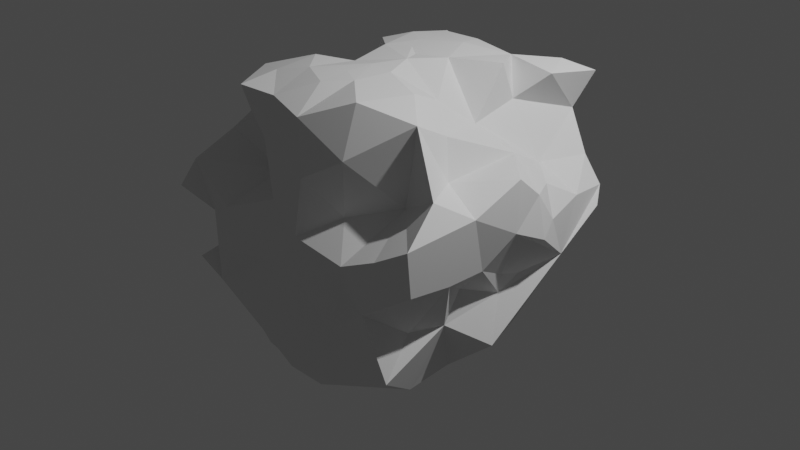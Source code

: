 # Source: yo.blend  (saved by Blender 2.81.16; exported with 4.5.12 LTS)
import bpy
from mathutils import Matrix  # noqa: F401  (used for matrix-valued properties, if any)

bpy.ops.wm.read_factory_settings(use_empty=True)
scene = bpy.context.scene
scene.name = 'Scene'

# ---- collections
col_collection = bpy.data.collections.new('Collection'); scene.collection.children.link(col_collection)

# ---- world
world_world = bpy.data.worlds.new('World'); scene.world = world_world
world_world.use_nodes = True; world_world.node_tree.nodes.clear()
_N = world_world.node_tree.nodes; _L = world_world.node_tree.links
n0 = _N.new('ShaderNodeOutputWorld'); n0.name = 'World Output'; n0.location = (300, 300)
n1 = _N.new('ShaderNodeBackground'); n1.name = 'Background'; n1.location = (10, 300)
n1.inputs[0].default_value = (0.05088, 0.05088, 0.05088, 1.0)
_L.new(n1.outputs[0], n0.inputs[0])
n0.is_active_output = True
world_world.color = (0.05088, 0.05088, 0.05088)
world_world.use_sun_shadow = False
world_world.sun_shadow_jitter_overblur = 0.0

# ---- cameras
cam_camera = bpy.data.cameras.new('Camera')
cam_camera.clip_end = 100.0
cam_camera.ortho_scale = 7.314

# ---- lights
light_light = bpy.data.lights.new('Light', 'POINT')
light_light.transmission_factor = 0.0
light_light.energy = 1000.0
light_light.shadow_soft_size = 0.1
light_light.shadow_maximum_resolution = 0.006
light_light.use_absolute_resolution = True

# ---- meshes
me_cube_002 = bpy.data.meshes.new('Cube.002')
me_cube_002.from_pydata([(-0.9478, -0.2003, 0.5844), (0.56, 0.8907, 0.2672), (-0.3757, -0.5611, 0.9615), (0.4139, 0.4923, 0.739), (0.6347, 0.4883, 0.4199), (-0.8536, -0.5386, 0.483), (-0.1252, -0.3869, -0.8797), (0.9567, 0.1396, 0.1408), (-0.1953, -0.4766, 0.9996), (-0.306, 0.7913, 0.1656), (-0.2333, -0.7719, 0.6676), (0.1719, 0.211, 0.9847), (0.9499, 0.1157, 0.4398), (0.6833, 0.8195, 0.3071), (-0.3003, -0.7623, -0.6683), (-0.3521, 0.7928, 0.1489), (0.3642, -0.4474, -0.7008), (-0.8454, -0.05993, -0.3234), (-0.1835, -0.7723, 0.313), (0.561, -0.4821, 0.4181), (0.61, 0.3389, -0.4551), (0.7757, -0.4006, -0.2207), (-0.3298, 0.8268, 0.2322), (-0.9204, -0.4929, 0.2144), (-0.9465, 0.644, 0.2087), (0.7759, 0.7156, 0.1028), (0.1671, 0.893, 0.2513), (0.8923, 0.7237, 0.2941), (0.5851, -0.1708, -0.6683), (-0.1828, 0.8207, 0.7492), (0.2723, 0.02383, -0.6575), (0.3539, -0.04881, 0.8495), (0.4277, 0.9715, 0.352), (-0.7856, -0.3577, -0.2454), (0.1459, -0.2004, 0.9892), (-0.5018, -0.711, -0.5353), (-0.007516, 0.6424, 0.9619), (-0.3449, 0.88, 0.502), (0.7568, 0.3242, -0.2048), (-0.3287, -0.4948, -0.7509), (0.6676, -0.5484, -0.6179), (0.6318, -0.2431, 0.5157), (0.6794, -0.2844, -0.4372), (0.6209, -0.461, 0.8857), (0.3488, 0.7666, -0.02629), (0.2499, 0.999, 0.5), (-0.6401, -0.2941, -0.5736), (0.129, 0.8817, 0.4094), (-0.3126, 0.4063, 0.9874), (-0.4301, 0.8408, 0.2282), (0.0245, -0.7808, -0.1168), (-0.09216, 0.8524, 0.2166), (0.1468, 0.8229, 0.1239), (-0.2897, -0.7832, -0.0884), (-0.3809, 0.9215, 0.2374), (-0.5039, -0.8619, -0.1004), (-0.6486, -0.8408, -0.347), (0.2927, -0.7949, -0.3015), (0.1563, 0.8391, 0.1547), (-0.2166, 0.2698, -0.5856), (0.0807, -0.7815, 0.5255), (0.5855, 0.8197, 0.6497), (0.7646, -0.8119, -0.4151), (0.1338, -0.9409, -0.5442), (-0.2415, 0.8074, 0.2453), (-0.5316, 0.572, 0.882), (-0.6741, 0.1931, 0.515), (0.02, -0.6491, -0.8603), (0.04407, -0.7613, 0.8522), (0.3348, -0.6093, 0.9708), (0.7327, 0.1486, 0.6021), (-0.01871, -0.2052, -0.7169), (-0.7637, 0.3751, 0.3973), (0.2894, 0.8561, 0.6994), (0.9199, 0.09899, -0.1985), (0.07099, -0.8284, 0.1962), (-0.5083, 0.8464, 0.4957), (0.939, 0.3504, 0.001841), (-0.5352, -0.8476, 0.167), (-0.09766, -0.332, 0.9998), (-0.9479, 0.2132, 0.3401), (-0.1125, 0.7822, 0.08909), (0.168, 0.2673, -0.4772), (0.9964, 0.1251, 0.1881), (-0.1811, -0.7343, 0.9048), (-0.8931, 0.7256, 0.2925), (-0.2151, 0.03438, -0.6497), (-0.203, -0.8815, -0.4822), (0.8901, -0.241, 0.09232), (-0.2551, 0.6197, 0.9632), (-0.571, 0.9163, 0.3594), (0.05467, 0.4542, 0.9949), (-0.5904, -0.4147, 0.6419), (-0.7119, 0.774, 0.4924), (0.0, -0.1875, 1.0), (0.4252, 0.8959, 0.2203), (-0.9407, 0.03947, 0.5089), (0.6312, -0.8574, -0.03242), (-0.7587, 0.8323, 0.2949), (0.02783, 0.1468, -0.6216), (-0.8521, -0.8399, -0.2695), (0.0, 0.125, 0.9837), (-0.04759, 0.9204, 0.3833), (0.4572, -0.8418, 0.1722), (-0.5765, 0.8483, 0.6219), (-0.6963, 0.4738, -0.2831), (-0.9214, -0.00208, 0.0564), (-0.4876, 0.9074, 0.2504), (-0.1819, 0.8408, 0.2282), (-0.5417, 0.2449, 0.7205), (0.173, -0.2889, -0.7875), (-0.6365, 0.7745, 0.7972), (-0.7502, 0.6565, 0.4384), (0.6823, 0.623, -0.08896), (0.8501, 0.06417, -0.3638), (-0.8214, 0.741, 0.1671), (-0.02856, 0.931, 0.6147), (-0.4787, 0.5992, -0.3567), (0.8373, -0.02622, -0.02722), (0.3102, 0.5787, 0.9556), (0.91, 0.4922, 0.3064), (-0.9812, 0.06318, 0.1911), (0.0, -0.5625, 0.9873), (0.0, 0.8494, 0.25), (-0.5766, 0.2684, -0.4496), (0.6142, 0.8982, 0.3733), (0.7645, 0.7375, 0.437), (0.9476, -0.3687, 0.4529), (0.4168, 0.1828, 0.6708), (-0.4573, 0.4225, 0.5494), (0.9425, 0.6451, 0.2038), (0.125, -0.4375, 0.9945), (0.7001, -0.5941, -0.2247), (-0.5873, 0.02825, -0.5969), (-0.1372, 0.909, 0.4852), (0.2481, 0.9483, 0.3751), (-0.09375, 0.1875, 0.9923), (0.05983, 0.4808, -0.2664), (-0.398, -0.7868, 0.9241), (-0.3378, -0.1042, 0.8798), (-0.3487, 0.9052, 0.6343), (0.1245, 0.9186, 0.5128), (0.339, -0.7405, -0.07468), (-0.8543, 0.1701, -0.2009), (-0.4116, -0.5355, 0.3503), (-0.9141, -0.8977, 0.1956), (-0.612, 0.7332, 0.08119), (0.4355, 0.3743, 0.979), (-0.7351, -0.583, -0.1272), (-0.9011, 0.1917, 0.06959), (-0.9502, 0.6076, 0.1224), (0.0, -0.375, 0.9999), (0.9009, -0.1525, -0.3988), (-0.7851, -0.2272, -0.06562), (-0.3993, -0.2028, -0.6958), (-0.695, -0.1376, 0.7477), (0.9229, -0.8151, 0.4184), (-0.4275, -0.6928, 0.7048), (0.4969, 0.8042, 0.9274), (0.8486, 0.09631, -0.06028), (-0.1563, 0.3047, 0.9954), (0.8364, 0.3122, 0.4093), (0.5136, 0.6242, -0.313), (0.05498, 0.8316, 0.7841), (-0.8128, 0.7678, 0.3913), (0.6813, 0.884, 0.8816), (-0.2613, 0.6181, -0.0583), (-0.6907, 0.8091, 0.2034), (-0.6217, -0.6959, 0.3658), (-0.4583, 0.8482, 0.8741), (0.3485, 0.4331, -0.3792), (0.6581, 0.02509, -0.5536), (0.8854, -0.7544, 0.1264), (0.6039, 0.5883, 0.9107), (0.815, -0.01981, -0.1535), (0.0, 0.9992, 0.5002), (0.3518, -0.7228, 0.6862), (-0.1588, 0.4238, -0.1872), (-0.4557, 0.2931, 0.9447), (0.7923, 0.7667, 0.2383), (-0.2499, 0.999, 0.5), (0.7574, -0.2718, -0.05461), (-0.9031, 0.4082, 0.02209), (-0.1658, -0.1806, 0.9738), (-0.2226, 0.1016, 0.9955), (-0.2481, 0.9483, 0.3751), (-0.4053, 0.9819, 0.3439), (-0.3744, 0.06754, 0.7313), (-0.5678, 0.8594, 0.2586), (0.2944, -0.6706, 0.3361), (-0.792, -0.7582, 0.03046), (-0.9458, 0.4791, 0.3015), (0.5618, -0.188, 0.7381), (-0.8993, -0.1434, 0.02682), (-0.7435, 0.8405, 0.6767), (-0.7036, -0.3048, 0.5079), (-0.5125, -0.2254, 0.8935), (0.954, -0.04569, 0.5797), (0.6859, 0.7753, 0.1861), (0.8493, -0.5703, 0.5793), (0.4052, 0.8688, 0.5048), (-0.3436, -0.3126, 0.9996), (-0.9247, -0.3727, 0.0778), (0.9638, -0.07041, 0.2797), (-0.5847, -0.4811, 0.9248), (0.3956, -0.2651, 0.9458), (-0.8244, -0.8404, 0.376), (-0.9776, -0.7185, 0.3129), (0.9449, 0.2499, 0.25), (-0.9562, -0.1719, 0.3135), (-0.7163, -0.5423, -0.5213), (0.8932, -0.4901, 0.09731), (0.6922, -0.8212, 0.28), (0.4097, -0.8498, -0.5746), (0.0625, 0.0, 1.0)], [], [(104, 93, 194), (28, 114, 152), (128, 3, 147), (16, 110, 71), (7, 203, 118), (31, 11, 214), (170, 20, 82), (65, 178, 89), (146, 150, 115), (96, 0, 155), (77, 27, 120), (91, 11, 119), (37, 180, 186), (35, 87, 56), (23, 202, 148), (117, 105, 146), (17, 124, 133), (23, 148, 190), (127, 203, 197), (61, 73, 158), (81, 52, 44), (77, 74, 114), (25, 198, 179), (5, 209, 23), (182, 191, 150), (80, 72, 191), (184, 160, 48), (140, 37, 76), (168, 144, 5), (9, 146, 22), (174, 159, 118), (28, 30, 171), (116, 45, 141), (172, 212, 97), (197, 12, 70), (119, 147, 3), (9, 123, 64), (192, 41, 70), (112, 111, 194), (77, 25, 130), (123, 9, 22), (71, 6, 154), (182, 150, 146), (15, 51, 81), (146, 49, 22), (128, 147, 11), (146, 15, 81), (192, 128, 31), (133, 154, 46), (162, 44, 113), (61, 125, 200), (187, 66, 155), (81, 137, 177), (209, 202, 23), (44, 95, 1), (17, 46, 33), (89, 91, 36), (140, 169, 29), (67, 39, 6), (148, 153, 33), (5, 0, 209), (88, 211, 181), (0, 195, 155), (19, 43, 176), (18, 144, 78), (31, 214, 34), (176, 69, 68), (105, 117, 124), (108, 135, 51), (13, 27, 179), (55, 78, 190), (44, 162, 137), (134, 175, 102), (62, 97, 57), (146, 167, 188), (80, 149, 121), (177, 59, 117), (156, 19, 212), (75, 60, 18), (97, 212, 103), (203, 7, 83), (39, 154, 6), (137, 170, 82), (52, 95, 44), (16, 28, 40), (111, 169, 104), (167, 98, 90), (119, 173, 158), (112, 129, 111), (16, 71, 30), (45, 135, 47), (191, 85, 24), (95, 32, 1), (19, 199, 43), (185, 49, 186), (13, 125, 126), (140, 180, 37), (85, 112, 164), (106, 209, 121), (19, 156, 199), (127, 199, 156), (31, 34, 205), (17, 133, 46), (51, 15, 108), (96, 72, 80), (182, 143, 149), (39, 46, 154), (139, 196, 201), (184, 48, 178), (195, 92, 155), (209, 106, 193), (16, 67, 110), (180, 185, 186), (184, 187, 139), (146, 64, 108), (117, 166, 177), (11, 136, 101), (60, 68, 10), (89, 178, 48), (148, 210, 100), (92, 144, 157), (10, 144, 18), (41, 197, 70), (61, 158, 165), (76, 90, 93), (32, 26, 51), (20, 162, 113), (168, 206, 78), (77, 38, 113), (141, 45, 47), (119, 163, 36), (192, 70, 128), (182, 80, 191), (25, 27, 130), (206, 5, 207), (140, 104, 169), (209, 96, 121), (133, 124, 59), (60, 10, 18), (204, 157, 138), (77, 120, 208), (192, 205, 43), (113, 44, 25), (144, 168, 78), (81, 44, 137), (44, 1, 198), (92, 5, 144), (132, 97, 62), (204, 201, 196), (67, 63, 87), (61, 200, 73), (31, 128, 11), (96, 155, 66), (80, 121, 96), (18, 53, 50), (35, 14, 87), (38, 20, 113), (18, 78, 53), (109, 66, 187), (76, 186, 90), (132, 172, 97), (133, 59, 86), (42, 28, 152), (211, 21, 181), (67, 14, 39), (4, 161, 120), (26, 32, 95), (24, 85, 150), (88, 118, 203), (29, 36, 163), (186, 107, 90), (65, 129, 178), (44, 198, 25), (28, 42, 40), (119, 36, 91), (166, 81, 177), (69, 176, 43), (112, 194, 93), (180, 134, 185), (126, 27, 13), (111, 104, 194), (92, 204, 155), (115, 150, 85), (88, 181, 174), (60, 189, 176), (200, 32, 45), (112, 93, 164), (172, 156, 212), (105, 124, 143), (159, 77, 118), (55, 190, 56), (42, 21, 40), (89, 48, 91), (109, 178, 129), (59, 177, 137), (57, 97, 142), (61, 3, 4), (146, 107, 54), (58, 95, 52), (69, 205, 131), (41, 192, 43), (150, 191, 24), (172, 211, 156), (81, 166, 146), (77, 113, 25), (153, 17, 33), (153, 143, 17), (5, 195, 0), (133, 86, 154), (186, 54, 107), (74, 77, 174), (119, 158, 73), (123, 102, 47), (99, 59, 82), (116, 134, 180), (77, 7, 118), (6, 71, 110), (64, 47, 108), (192, 31, 205), (204, 2, 201), (47, 64, 123), (7, 77, 83), (157, 144, 10), (88, 174, 118), (49, 146, 186), (90, 188, 167), (127, 156, 211), (17, 143, 124), (86, 99, 71), (20, 38, 114), (41, 127, 197), (61, 126, 125), (112, 85, 191), (39, 14, 35), (187, 155, 196), (10, 138, 157), (143, 106, 121), (149, 143, 121), (210, 35, 56), (81, 58, 52), (126, 120, 27), (61, 173, 3), (112, 191, 72), (61, 4, 126), (211, 172, 132), (135, 108, 47), (116, 73, 45), (74, 152, 114), (209, 0, 96), (206, 207, 145), (61, 165, 173), (112, 72, 129), (127, 211, 88), (182, 149, 80), (20, 171, 30), (22, 102, 123), (29, 89, 36), (96, 66, 72), (115, 98, 167), (102, 175, 47), (209, 193, 202), (174, 181, 21), (148, 202, 153), (200, 45, 73), (147, 119, 11), (188, 90, 107), (28, 171, 114), (25, 179, 27), (85, 164, 98), (119, 73, 163), (92, 157, 204), (116, 175, 134), (204, 138, 2), (95, 58, 26), (176, 68, 60), (193, 143, 153), (92, 195, 5), (174, 77, 159), (116, 140, 29), (128, 70, 4), (21, 42, 152), (33, 46, 210), (26, 81, 51), (73, 116, 163), (77, 130, 27), (29, 169, 89), (204, 196, 155), (125, 13, 1), (152, 74, 174), (59, 124, 117), (43, 205, 69), (203, 83, 12), (210, 56, 100), (211, 132, 21), (75, 142, 103), (115, 85, 98), (53, 55, 56), (166, 117, 146), (171, 20, 114), (146, 188, 107), (104, 76, 93), (178, 109, 187), (75, 189, 60), (126, 4, 120), (63, 50, 87), (41, 43, 199), (148, 100, 56), (15, 146, 108), (20, 170, 162), (99, 30, 71), (184, 136, 160), (21, 62, 40), (116, 180, 140), (111, 65, 169), (76, 37, 186), (127, 88, 203), (13, 198, 1), (23, 207, 5), (62, 57, 213), (190, 145, 207), (146, 54, 186), (127, 41, 199), (11, 101, 214), (13, 179, 198), (128, 4, 3), (190, 206, 145), (50, 57, 142), (49, 185, 22), (53, 87, 50), (206, 168, 5), (65, 89, 169), (75, 50, 142), (18, 50, 75), (148, 33, 210), (30, 99, 82), (1, 32, 125), (119, 3, 173), (148, 56, 190), (72, 66, 129), (67, 16, 213), (134, 102, 185), (67, 213, 63), (67, 87, 14), (146, 9, 64), (146, 115, 167), (10, 84, 138), (16, 30, 28), (53, 78, 55), (86, 59, 99), (190, 78, 206), (102, 22, 185), (39, 35, 210), (66, 109, 129), (46, 39, 210), (184, 178, 187), (6, 110, 67), (170, 137, 162), (58, 81, 26), (10, 68, 84), (116, 29, 163), (86, 71, 154), (135, 45, 32), (105, 143, 182), (23, 190, 207), (63, 57, 50), (32, 51, 135), (140, 76, 104), (132, 62, 21), (38, 77, 114), (187, 196, 139), (164, 93, 98), (158, 173, 165), (106, 143, 193), (21, 152, 174), (82, 59, 137), (40, 62, 213), (75, 103, 189), (53, 56, 87), (213, 16, 40), (82, 20, 30), (116, 141, 175), (175, 141, 47), (105, 182, 146), (160, 91, 48), (183, 139, 201), (79, 8, 151), (94, 34, 214), (19, 103, 212), (19, 189, 103), (34, 94, 131), (65, 111, 129), (32, 200, 125), (94, 79, 151), (79, 94, 183), (19, 176, 189), (70, 161, 4), (184, 214, 136), (83, 77, 208), (120, 161, 208), (183, 214, 184), (94, 214, 183), (70, 12, 161), (98, 93, 90), (183, 184, 139), (183, 201, 8), (97, 103, 142), (34, 131, 205), (153, 202, 193), (8, 79, 183), (12, 208, 161), (12, 83, 208), (122, 68, 131), (91, 160, 136), (197, 203, 12), (84, 8, 2), (131, 94, 151), (136, 11, 91), (122, 131, 151), (201, 2, 8), (84, 2, 138), (84, 68, 122), (122, 151, 8), (68, 69, 131), (122, 8, 84), (136, 214, 101), (213, 57, 63)])
_uv = me_cube_002.uv_layers.new(name='UVMap')
_uv.uv.foreach_set('vector', [0.0, 0.0, 0.0, 0.0, 0.0, 0.0, 0.0, 0.0, 0.0, 0.0, 0.0, 0.0, 0.0, 0.0, 0.0, 0.0, 0.0, 0.0, 0.0, 0.0, 0.0, 0.0, 0.0, 0.0, 0.0, 0.0, 0.0, 0.0, 0.0, 0.0, 0.0, 0.0, 0.0, 0.0, 0.0, 0.0, 0.0, 0.0, 0.0, 0.0, 0.0, 0.0, 0.0, 0.0, 0.0, 0.0, 0.0, 0.0, 0.0, 0.0, 0.0, 0.0, 0.0, 0.0, 0.0, 0.0, 0.0, 0.0, 0.0, 0.0, 0.0, 0.0, 0.0, 0.0, 0.0, 0.0, 0.0, 0.0, 0.0, 0.0, 0.0, 0.0, 0.0, 0.0, 0.0, 0.0, 0.0, 0.0, 0.0, 0.0, 0.0, 0.0, 0.0, 0.0, 0.0, 0.0, 0.0, 0.0, 0.0, 0.0, 0.0, 0.0, 0.0, 0.0, 0.0, 0.0, 0.0, 0.0, 0.0, 0.0, 0.0, 0.0, 0.0, 0.0, 0.0, 0.0, 0.0, 0.0, 0.0, 0.0, 0.0, 0.0, 0.0, 0.0, 0.0, 0.0, 0.0, 0.0, 0.0, 0.0, 0.0, 0.0, 0.0, 0.0, 0.0, 0.0, 0.0, 0.0, 0.0, 0.0, 0.0, 0.0, 0.0, 0.0, 0.0, 0.0, 0.0, 0.0, 0.0, 0.0, 0.0, 0.0, 0.0, 0.0, 0.0, 0.0, 0.0, 0.0, 0.0, 0.0, 0.0, 0.0, 0.0, 0.0, 0.0, 0.0, 0.0, 0.0, 0.0, 0.0, 0.0, 0.0, 0.0, 0.0, 0.0, 0.0, 0.0, 0.0, 0.0, 0.0, 0.0, 0.0, 0.0, 0.0, 0.0, 0.0, 0.0, 0.0, 0.0, 0.0, 0.0, 0.0, 0.0, 0.0, 0.0, 0.0, 0.0, 0.0, 0.0, 0.0, 0.0, 0.0, 0.0, 0.0, 0.0, 0.0, 0.0, 0.0, 0.0, 0.0, 0.0, 0.0, 0.0, 0.0, 0.0, 0.0, 0.0, 0.0, 0.0, 0.0, 0.0, 0.0, 0.0, 0.0, 0.0, 0.0, 0.0, 0.0, 0.0, 0.0, 0.0, 0.0, 0.0, 0.0, 0.0, 0.0, 0.0, 0.0, 0.0, 0.0, 0.0, 0.0, 0.0, 0.0, 0.0, 0.0, 0.0, 0.0, 0.0, 0.0, 0.0, 0.0, 0.0, 0.0, 0.0, 0.0, 0.0, 0.0, 0.0, 0.0, 0.0, 0.0, 0.0, 0.0, 0.0, 0.0, 0.0, 0.0, 0.0, 0.0, 0.0, 0.0, 0.0, 0.0, 0.0, 0.0, 0.0, 0.0, 0.0, 0.0, 0.0, 0.0, 0.0, 0.0, 0.0, 0.0, 0.0, 0.0, 0.0, 0.0, 0.0, 0.0, 0.0, 0.0, 0.0, 0.0, 0.0, 0.0, 0.0, 0.0, 0.0, 0.0, 0.0, 0.0, 0.0, 0.0, 0.0, 0.0, 0.0, 0.0, 0.0, 0.0, 0.0, 0.0, 0.0, 0.0, 0.0, 0.0, 0.0, 0.0, 0.0, 0.0, 0.0, 0.0, 0.0, 0.0, 0.0, 0.0, 0.0, 0.0, 0.0, 0.0, 0.0, 0.0, 0.0, 0.0, 0.0, 0.0, 0.0, 0.0, 0.0, 0.0, 0.0, 0.0, 0.0, 0.0, 0.0, 0.0, 0.0, 0.0, 0.0, 0.0, 0.0, 0.0, 0.0, 0.0, 0.0, 0.0, 0.0, 0.0, 0.0, 0.0, 0.0, 0.0, 0.0, 0.0, 0.0, 0.0, 0.0, 0.0, 0.0, 0.0, 0.0, 0.0, 0.0, 0.0, 0.0, 0.0, 0.0, 0.0, 0.0, 0.0, 0.0, 0.0, 0.0, 0.0, 0.0, 0.0, 0.0, 0.0, 0.0, 0.0, 0.0, 0.0, 0.0, 0.0, 0.0, 0.0, 0.0, 0.0, 0.0, 0.0, 0.0, 0.0, 0.0, 0.0, 0.0, 0.0, 0.0, 0.0, 0.0, 0.0, 0.0, 0.0, 0.0, 0.0, 0.0, 0.0, 0.0, 0.0, 0.0, 0.0, 0.0, 0.0, 0.0, 0.0, 0.0, 0.0, 0.0, 0.0, 0.0, 0.0, 0.0, 0.0, 0.0, 0.0, 0.0, 0.0, 0.0, 0.0, 0.0, 0.0, 0.0, 0.0, 0.0, 0.0, 0.0, 0.0, 0.0, 0.0, 0.0, 0.0, 0.0, 0.0, 0.0, 0.0, 0.0, 0.0, 0.0, 0.0, 0.0, 0.0, 0.0, 0.0, 0.0, 0.0, 0.0, 0.0, 0.0, 0.0, 0.0, 0.0, 0.0, 0.0, 0.0, 0.0, 0.0, 0.0, 0.0, 0.0, 0.0, 0.0, 0.0, 0.0, 0.0, 0.0, 0.0, 0.0, 0.0, 0.0, 0.0, 0.0, 0.0, 0.0, 0.0, 0.0, 0.0, 0.0, 0.0, 0.0, 0.0, 0.0, 0.0, 0.0, 0.0, 0.0, 0.0, 0.0, 0.0, 0.0, 0.0, 0.0, 0.0, 0.0, 0.0, 0.0, 0.0, 0.0, 0.0, 0.0, 0.0, 0.0, 0.0, 0.0, 0.0, 0.0, 0.0, 0.0, 0.0, 0.0, 0.0, 0.0, 0.0, 0.0, 0.0, 0.0, 0.0, 0.0, 0.0, 0.0, 0.0, 0.0, 0.0, 0.0, 0.0, 0.0, 0.0, 0.0, 0.0, 0.0, 0.0, 0.0, 0.0, 0.0, 0.0, 0.0, 0.0, 0.0, 0.0, 0.0, 0.0, 0.0, 0.0, 0.0, 0.0, 0.0, 0.0, 0.0, 0.0, 0.0, 0.0, 0.0, 0.0, 0.0, 0.0, 0.0, 0.0, 0.0, 0.0, 0.0, 0.0, 0.0, 0.0, 0.0, 0.0, 0.0, 0.0, 0.0, 0.0, 0.0, 0.0, 0.0, 0.0, 0.0, 0.0, 0.0, 0.0, 0.0, 0.0, 0.0, 0.0, 0.0, 0.0, 0.0, 0.0, 0.0, 0.0, 0.0, 0.0, 0.0, 0.0, 0.0, 0.0, 0.0, 0.0, 0.0, 0.0, 0.0, 0.0, 0.0, 0.0, 0.0, 0.0, 0.0, 0.0, 0.0, 0.0, 0.0, 0.0, 0.0, 0.0, 0.0, 0.0, 0.0, 0.0, 0.0, 0.0, 0.0, 0.0, 0.0, 0.0, 0.0, 0.0, 0.0, 0.0, 0.0, 0.0, 0.0, 0.0, 0.0, 0.0, 0.0, 0.0, 0.0, 0.0, 0.0, 0.0, 0.0, 0.0, 0.0, 0.0, 0.0, 0.0, 0.0, 0.0, 0.0, 0.0, 0.0, 0.0, 0.0, 0.0, 0.0, 0.0, 0.0, 0.0, 0.0, 0.0, 0.0, 0.0, 0.0, 0.0, 0.0, 0.0, 0.0, 0.0, 0.0, 0.0, 0.0, 0.0, 0.0, 0.0, 0.0, 0.0, 0.0, 0.0, 0.0, 0.0, 0.0, 0.0, 0.0, 0.0, 0.0, 0.0, 0.0, 0.0, 0.0, 0.0, 0.0, 0.0, 0.0, 0.0, 0.0, 0.0, 0.0, 0.0, 0.0, 0.0, 0.0, 0.0, 0.0, 0.0, 0.0, 0.0, 0.0, 0.0, 0.0, 0.0, 0.0, 0.0, 0.0, 0.0, 0.0, 0.0, 0.0, 0.0, 0.0, 0.0, 0.0, 0.0, 0.0, 0.0, 0.0, 0.0, 0.0, 0.0, 0.0, 0.0, 0.0, 0.0, 0.0, 0.0, 0.0, 0.0, 0.0, 0.0, 0.0, 0.0, 0.0, 0.0, 0.0, 0.0, 0.0, 0.0, 0.0, 0.0, 0.0, 0.0, 0.0, 0.0, 0.0, 0.0, 0.0, 0.0, 0.0, 0.0, 0.0, 0.0, 0.0, 0.0, 0.0, 0.0, 0.0, 0.0, 0.0, 0.0, 0.0, 0.0, 0.0, 0.0, 0.0, 0.0, 0.0, 0.0, 0.0, 0.0, 0.0, 0.0, 0.0, 0.0, 0.0, 0.0, 0.0, 0.0, 0.0, 0.0, 0.0, 0.0, 0.0, 0.0, 0.0, 0.0, 0.0, 0.0, 0.0, 0.0, 0.0, 0.0, 0.0, 0.0, 0.0, 0.0, 0.0, 0.0, 0.0, 0.0, 0.0, 0.0, 0.0, 0.0, 0.0, 0.0, 0.0, 0.0, 0.0, 0.0, 0.0, 0.0, 0.0, 0.0, 0.0, 0.0, 0.0, 0.0, 0.0, 0.0, 0.0, 0.0, 0.0, 0.0, 0.0, 0.0, 0.0, 0.0, 0.0, 0.0, 0.0, 0.0, 0.0, 0.0, 0.0, 0.0, 0.0, 0.0, 0.0, 0.0, 0.0, 0.0, 0.0, 0.0, 0.0, 0.0, 0.0, 0.0, 0.0, 0.0, 0.0, 0.0, 0.0, 0.0, 0.0, 0.0, 0.0, 0.0, 0.0, 0.0, 0.0, 0.0, 0.0, 0.0, 0.0, 0.0, 0.0, 0.0, 0.0, 0.0, 0.0, 0.0, 0.0, 0.0, 0.0, 0.0, 0.0, 0.0, 0.0, 0.0, 0.0, 0.0, 0.0, 0.0, 0.0, 0.0, 0.0, 0.0, 0.0, 0.0, 0.0, 0.0, 0.0, 0.0, 0.0, 0.0, 0.0, 0.0, 0.0, 0.0, 0.0, 0.0, 0.0, 0.0, 0.0, 0.0, 0.0, 0.0, 0.0, 0.0, 0.0, 0.0, 0.0, 0.0, 0.0, 0.0, 0.0, 0.0, 0.0, 0.0, 0.0, 0.0, 0.0, 0.0, 0.0, 0.0, 0.0, 0.0, 0.0, 0.0, 0.0, 0.0, 0.0, 0.0, 0.0, 0.0, 0.0, 0.0, 0.0, 0.0, 0.0, 0.0, 0.0, 0.0, 0.0, 0.0, 0.0, 0.0, 0.0, 0.0, 0.0, 0.0, 0.0, 0.0, 0.0, 0.0, 0.0, 0.0, 0.0, 0.0, 0.0, 0.0, 0.0, 0.0, 0.0, 0.0, 0.0, 0.0, 0.0, 0.0, 0.0, 0.0, 0.0, 0.0, 0.0, 0.0, 0.0, 0.0, 0.0, 0.0, 0.0, 0.0, 0.0, 0.0, 0.0, 0.0, 0.0, 0.0, 0.0, 0.0, 0.0, 0.0, 0.0, 0.0, 0.0, 0.0, 0.0, 0.0, 0.0, 0.0, 0.0, 0.0, 0.0, 0.0, 0.0, 0.0, 0.0, 0.0, 0.0, 0.0, 0.0, 0.0, 0.0, 0.0, 0.0, 0.0, 0.0, 0.0, 0.0, 0.0, 0.0, 0.0, 0.0, 0.0, 0.0, 0.0, 0.0, 0.0, 0.0, 0.0, 0.0, 0.0, 0.0, 0.0, 0.0, 0.0, 0.0, 0.0, 0.0, 0.0, 0.0, 0.0, 0.0, 0.0, 0.0, 0.0, 0.0, 0.0, 0.0, 0.0, 0.0, 0.0, 0.0, 0.0, 0.0, 0.0, 0.0, 0.0, 0.0, 0.0, 0.0, 0.0, 0.0, 0.0, 0.0, 0.0, 0.0, 0.0, 0.0, 0.0, 0.0, 0.0, 0.0, 0.0, 0.0, 0.0, 0.0, 0.0, 0.0, 0.0, 0.0, 0.0, 0.0, 0.0, 0.0, 0.0, 0.0, 0.0, 0.0, 0.0, 0.0, 0.0, 0.0, 0.0, 0.0, 0.0, 0.0, 0.0, 0.0, 0.0, 0.0, 0.0, 0.0, 0.0, 0.0, 0.0, 0.0, 0.0, 0.0, 0.0, 0.0, 0.0, 0.0, 0.0, 0.0, 0.0, 0.0, 0.0, 0.0, 0.0, 0.0, 0.0, 0.0, 0.0, 0.0, 0.0, 0.0, 0.0, 0.0, 0.0, 0.0, 0.0, 0.0, 0.0, 0.0, 0.0, 0.0, 0.0, 0.0, 0.0, 0.0, 0.0, 0.0, 0.0, 0.0, 0.0, 0.0, 0.0, 0.0, 0.0, 0.0, 0.0, 0.0, 0.0, 0.0, 0.0, 0.0, 0.0, 0.0, 0.0, 0.0, 0.0, 0.0, 0.0, 0.0, 0.0, 0.0, 0.0, 0.0, 0.0, 0.0, 0.0, 0.0, 0.0, 0.0, 0.0, 0.0, 0.0, 0.0, 0.0, 0.0, 0.0, 0.0, 0.0, 0.0, 0.0, 0.0, 0.0, 0.0, 0.0, 0.0, 0.0, 0.0, 0.0, 0.0, 0.0, 0.0, 0.0, 0.0, 0.0, 0.0, 0.0, 0.0, 0.0, 0.0, 0.0, 0.0, 0.0, 0.0, 0.0, 0.0, 0.0, 0.0, 0.0, 0.0, 0.0, 0.0, 0.0, 0.0, 0.0, 0.0, 0.0, 0.0, 0.0, 0.0, 0.0, 0.0, 0.0, 0.0, 0.0, 0.0, 0.0, 0.0, 0.0, 0.0, 0.0, 0.0, 0.0, 0.0, 0.0, 0.0, 0.0, 0.0, 0.0, 0.0, 0.0, 0.0, 0.0, 0.0, 0.0, 0.0, 0.0, 0.0, 0.0, 0.0, 0.0, 0.0, 0.0, 0.0, 0.0, 0.0, 0.0, 0.0, 0.0, 0.0, 0.0, 0.0, 0.0, 0.0, 0.0, 0.0, 0.0, 0.0, 0.0, 0.0, 0.0, 0.0, 0.0, 0.0, 0.0, 0.0, 0.0, 0.0, 0.0, 0.0, 0.0, 0.0, 0.0, 0.0, 0.0, 0.0, 0.0, 0.0, 0.0, 0.0, 0.0, 0.0, 0.0, 0.0, 0.0, 0.0, 0.0, 0.0, 0.0, 0.0, 0.0, 0.0, 0.0, 0.0, 0.0, 0.0, 0.0, 0.0, 0.0, 0.0, 0.0, 0.0, 0.0, 0.0, 0.0, 0.0, 0.0, 0.0, 0.0, 0.0, 0.0, 0.0, 0.0, 0.0, 0.0, 0.0, 0.0, 0.0, 0.0, 0.0, 0.0, 0.0, 0.0, 0.0, 0.0, 0.0, 0.0, 0.0, 0.0, 0.0, 0.0, 0.0, 0.0, 0.0, 0.0, 0.0, 0.0, 0.0, 0.0, 0.0, 0.0, 0.0, 0.0, 0.0, 0.0, 0.0, 0.0, 0.0, 0.0, 0.0, 0.0, 0.0, 0.0, 0.0, 0.0, 0.0, 0.0, 0.0, 0.0, 0.0, 0.0, 0.0, 0.0, 0.0, 0.0, 0.0, 0.0, 0.0, 0.0, 0.0, 0.0, 0.0, 0.0, 0.0, 0.0, 0.0, 0.0, 0.0, 0.0, 0.0, 0.0, 0.0, 0.0, 0.0, 0.0, 0.0, 0.0, 0.0, 0.0, 0.0, 0.0, 0.0, 0.0, 0.0, 0.0, 0.0, 0.0, 0.0, 0.0, 0.0, 0.0, 0.0, 0.0, 0.0, 0.0, 0.0, 0.0, 0.0, 0.0, 0.0, 0.0, 0.0, 0.0, 0.0, 0.0, 0.0, 0.0, 0.0, 0.0, 0.0, 0.0, 0.0, 0.0, 0.0, 0.0, 0.0, 0.0, 0.0, 0.0, 0.0, 0.0, 0.0, 0.0, 0.0, 0.0, 0.0, 0.0, 0.0, 0.0, 0.0, 0.0, 0.0, 0.0, 0.0, 0.0, 0.0, 0.0, 0.0, 0.0, 0.0, 0.0, 0.0, 0.0, 0.0, 0.0, 0.0, 0.0, 0.0, 0.0, 0.0, 0.0, 0.0, 0.0, 0.0, 0.0, 0.0, 0.0, 0.0, 0.0, 0.0, 0.0, 0.0, 0.0, 0.0, 0.0, 0.0, 0.0, 0.0, 0.0, 0.0, 0.0, 0.0, 0.0, 0.0, 0.0, 0.0, 0.0, 0.0, 0.0, 0.0, 0.0, 0.0, 0.0, 0.0, 0.0, 0.0, 0.0, 0.0, 0.0, 0.0, 0.0, 0.0, 0.0, 0.0, 0.0, 0.0, 0.0, 0.0, 0.0, 0.0, 0.0, 0.0, 0.0, 0.0, 0.0, 0.0, 0.0, 0.0, 0.0, 0.0, 0.0, 0.0, 0.0, 0.0, 0.0, 0.0, 0.0, 0.0, 0.0, 0.0, 0.0, 0.0, 0.0, 0.0, 0.0, 0.0, 0.0, 0.0, 0.0, 0.0, 0.0, 0.0, 0.0, 0.0, 0.0, 0.0, 0.0, 0.0, 0.0, 0.0, 0.0, 0.0, 0.0, 0.0, 0.0, 0.0, 0.0, 0.0, 0.0, 0.0, 0.0, 0.0, 0.0, 0.0, 0.0, 0.0, 0.0, 0.0, 0.0, 0.0, 0.0, 0.0, 0.0, 0.0, 0.0, 0.0, 0.0, 0.0, 0.0, 0.0, 0.0, 0.0, 0.0, 0.0, 0.0, 0.0, 0.0, 0.0, 0.0, 0.0, 0.0, 0.0, 0.0, 0.0, 0.0, 0.0, 0.0, 0.0, 0.0, 0.0, 0.0, 0.0, 0.0, 0.0, 0.0, 0.0, 0.0, 0.0, 0.0, 0.0, 0.0, 0.0, 0.0, 0.0, 0.0, 0.0, 0.0, 0.0, 0.0, 0.0, 0.0, 0.0, 0.0, 0.0, 0.0, 0.0, 0.0, 0.0, 0.0, 0.0, 0.0, 0.0, 0.0, 0.0, 0.0, 0.0, 0.0, 0.0, 0.0, 0.0, 0.0, 0.0, 0.0, 0.0, 0.0, 0.0, 0.0, 0.0, 0.0, 0.0, 0.0, 0.0, 0.0, 0.0, 0.0, 0.0, 0.0, 0.0, 0.0, 0.0, 0.0, 0.0, 0.0, 0.0, 0.0, 0.0, 0.0, 0.0, 0.0, 0.0, 0.0, 0.0, 0.0, 0.0, 0.0, 0.0, 0.0, 0.0, 0.0, 0.0, 0.0, 0.0, 0.0, 0.0, 0.0, 0.0, 0.0, 0.0, 0.0, 0.0, 0.0, 0.0, 0.0, 0.0, 0.0, 0.0, 0.0, 0.0, 0.0, 0.0, 0.0, 0.0, 0.0, 0.0, 0.0, 0.0, 0.0, 0.0, 0.0, 0.0, 0.0, 0.0, 0.0, 0.0, 0.0, 0.0, 0.0, 0.0, 0.0, 0.0, 0.0, 0.0, 0.0, 0.0, 0.0, 0.0, 0.0, 0.0, 0.0, 0.0, 0.0, 0.0, 0.0, 0.0, 0.0, 0.0, 0.0, 0.0, 0.0, 0.0, 0.0, 0.0, 0.0, 0.0, 0.0, 0.0, 0.0, 0.0, 0.0, 0.0, 0.0, 0.0, 0.0, 0.0, 0.0, 0.0, 0.0, 0.0, 0.0, 0.0, 0.0, 0.0, 0.0, 0.0, 0.0, 0.0, 0.0, 0.0, 0.0, 0.0, 0.0, 0.0, 0.0, 0.0, 0.0, 0.0, 0.0, 0.0, 0.0, 0.0, 0.0, 0.0, 0.0, 0.0, 0.0, 0.0, 0.0, 0.0, 0.0, 0.0, 0.0, 0.0, 0.0, 0.0, 0.0, 0.0, 0.0, 0.0, 0.0, 0.0, 0.0, 0.0, 0.0, 0.0, 0.0, 0.0, 0.0, 0.0, 0.0, 0.0, 0.0, 0.0, 0.0, 0.0, 0.0, 0.0, 0.0, 0.0, 0.0, 0.0, 0.0, 0.0, 0.0, 0.0, 0.0, 0.0, 0.0, 0.0, 0.0, 0.0, 0.0, 0.0, 0.0, 0.0, 0.0, 0.0, 0.0, 0.0, 0.0, 0.0, 0.0, 0.0, 0.0, 0.0, 0.0, 0.0, 0.0, 0.0, 0.0, 0.0, 0.0, 0.0, 0.0, 0.0, 0.0, 0.0, 0.0, 0.0, 0.0, 0.0, 0.0, 0.0, 0.0, 0.0, 0.0, 0.0, 0.0, 0.0, 0.0, 0.0, 0.0, 0.0, 0.0, 0.0, 0.0, 0.0, 0.0, 0.0, 0.0, 0.0, 0.0, 0.0, 0.0, 0.0, 0.0, 0.0, 0.0, 0.0, 0.0, 0.0, 0.0, 0.0, 0.0, 0.0, 0.0, 0.0, 0.0, 0.0, 0.0, 0.0, 0.0, 0.0, 0.0, 0.0, 0.0, 0.0, 0.0, 0.0, 0.0, 0.0, 0.0, 0.0, 0.0, 0.0, 0.0, 0.0, 0.0, 0.0, 0.0, 0.0, 0.0, 0.0, 0.0, 0.0, 0.0, 0.0, 0.0, 0.0, 0.0, 0.0, 0.0, 0.0, 0.0, 0.0, 0.0, 0.0, 0.0, 0.0, 0.0, 0.0, 0.0, 0.0, 0.0, 0.0, 0.0, 0.0, 0.0, 0.0, 0.0, 0.0, 0.0, 0.0, 0.0, 0.0, 0.0, 0.0, 0.0, 0.0, 0.0, 0.0, 0.0, 0.0, 0.0, 0.0, 0.0, 0.0, 0.0, 0.0, 0.0, 0.0, 0.0, 0.0, 0.0, 0.0, 0.0, 0.0, 0.0, 0.0, 0.0, 0.0, 0.0, 0.0, 0.0, 0.0, 0.0, 0.0, 0.0, 0.0, 0.0, 0.0, 0.0, 0.0, 0.0, 0.0, 0.0, 0.0, 0.0, 0.0, 0.0, 0.0, 0.0, 0.0, 0.0, 0.0, 0.0, 0.0, 0.0, 0.0, 0.0, 0.0, 0.0, 0.0, 0.0, 0.0, 0.0, 0.0, 0.0, 0.0, 0.0, 0.0, 0.0, 0.0, 0.0, 0.0, 0.0, 0.0, 0.0, 0.0, 0.0, 0.0, 0.0, 0.0, 0.0, 0.0, 0.0, 0.0, 0.0, 0.0, 0.0, 0.0, 0.0, 0.0, 0.0, 0.0, 0.0, 0.0, 0.0, 0.0, 0.0, 0.0, 0.0, 0.0, 0.0, 0.0, 0.0, 0.0, 0.0, 0.0, 0.0, 0.0, 0.0, 0.0, 0.0, 0.0, 0.0, 0.0, 0.0, 0.0, 0.0, 0.0, 0.0, 0.0, 0.0, 0.0, 0.0, 0.0, 0.0, 0.0, 0.0, 0.0, 0.0, 0.0, 0.0, 0.0, 0.0, 0.0, 0.0, 0.0, 0.0, 0.0, 0.0, 0.0, 0.0, 0.0, 0.0, 0.0, 0.0, 0.0, 0.0, 0.0, 0.0, 0.0, 0.0, 0.0, 0.0, 0.0, 0.0, 0.0, 0.0, 0.0, 0.0, 0.0, 0.0, 0.0, 0.0, 0.0, 0.0, 0.0, 0.0, 0.0, 0.0, 0.0, 0.0, 0.0, 0.0, 0.0, 0.0, 0.0, 0.0, 0.0, 0.0, 0.0, 0.0, 0.0, 0.0, 0.0, 0.0, 0.0, 0.0, 0.0, 0.0, 0.0, 0.0, 0.0, 0.0, 0.0, 0.0, 0.0, 0.0, 0.0, 0.0, 0.0, 0.0, 0.0, 0.0, 0.0, 0.0, 0.0, 0.0, 0.0, 0.0, 0.0, 0.0, 0.0, 0.0, 0.0, 0.0, 0.0, 0.0, 0.0, 0.0, 0.0, 0.0, 0.0, 0.0, 0.0, 0.0, 0.0, 0.0, 0.0, 0.0, 0.0, 0.0, 0.0, 0.0, 0.0, 0.0, 0.0, 0.0, 0.0, 0.0, 0.0, 0.0, 0.0, 0.0, 0.0, 0.0, 0.0, 0.0, 0.0, 0.0, 0.0, 0.0, 0.0, 0.0, 0.0, 0.0, 0.0, 0.0, 0.0, 0.0, 0.0, 0.0, 0.0, 0.0, 0.0, 0.0, 0.0, 0.0, 0.0, 0.0, 0.0, 0.0, 0.0, 0.0, 0.0, 0.0, 0.0, 0.0, 0.0, 0.0, 0.0, 0.0, 0.0, 0.0, 0.0, 0.0, 0.0, 0.0, 0.0, 0.0, 0.0, 0.0, 0.0, 0.0, 0.0, 0.0, 0.0, 0.0, 0.0, 0.0, 0.0, 0.0, 0.0, 0.0, 0.0, 0.0, 0.0, 0.0, 0.0, 0.0, 0.0, 0.0, 0.0, 0.0, 0.0, 0.0, 0.0, 0.0, 0.0, 0.0, 0.0, 0.0, 0.0, 0.0, 0.0, 0.0, 0.0, 0.0, 0.0, 0.0, 0.0, 0.0, 0.0, 0.0, 0.0, 0.0, 0.0, 0.0, 0.0, 0.0, 0.0, 0.0, 0.0, 0.0, 0.0, 0.0, 0.0, 0.0, 0.0, 0.0, 0.0, 0.0, 0.0, 0.0, 0.0, 0.0, 0.0, 0.0, 0.0, 0.0, 0.0, 0.0, 0.0, 0.0, 0.0, 0.0, 0.0, 0.0, 0.0, 0.0, 0.0, 0.0, 0.0, 0.0, 0.0, 0.0, 0.0, 0.0, 0.0, 0.0, 0.0, 0.0, 0.0, 0.0, 0.0, 0.0, 0.0, 0.0, 0.0, 0.0, 0.0, 0.0, 0.0, 0.0, 0.0, 0.0, 0.0, 0.0, 0.0, 0.0, 0.0, 0.0, 0.0, 0.0, 0.0, 0.0, 0.0, 0.0, 0.0, 0.0, 0.0, 0.0, 0.0, 0.0, 0.0, 0.0, 0.0, 0.0, 0.0, 0.0, 0.0, 0.0, 0.0, 0.0, 0.0, 0.0, 0.0, 0.0, 0.0, 0.0, 0.0, 0.0, 0.0, 0.0, 0.0, 0.0, 0.0, 0.0, 0.0, 0.0, 0.0, 0.0, 0.0, 0.0, 0.0, 0.0, 0.0, 0.0, 0.0, 0.0, 0.0, 0.0, 0.0, 0.0, 0.0, 0.0, 0.0, 0.0, 0.0, 0.0, 0.0, 0.0, 0.0, 0.0, 0.0, 0.0, 0.0, 0.0, 0.0, 0.0, 0.0, 0.0, 0.0, 0.0, 0.0, 0.0, 0.0, 0.0, 0.0, 0.0, 0.0, 0.0, 0.0, 0.0, 0.0, 0.0, 0.0, 0.0, 0.0, 0.0, 0.0, 0.0, 0.0, 0.0, 0.0, 0.0, 0.0, 0.0, 0.0, 0.0, 0.0, 0.0, 0.0, 0.0, 0.0, 0.0, 0.0, 0.0, 0.0, 0.0, 0.0, 0.0, 0.0, 0.0, 0.0, 0.0, 0.0, 0.0, 0.0, 0.0, 0.0, 0.0, 0.0, 0.0, 0.0, 0.0, 0.0, 0.0, 0.0, 0.0, 0.0, 0.0, 0.0, 0.0, 0.0, 0.0, 0.0, 0.0, 0.0, 0.0, 0.0, 0.0, 0.0, 0.0, 0.0, 0.0, 0.0, 0.0, 0.0, 0.0, 0.0, 0.0, 0.0, 0.0, 0.0, 0.0, 0.0, 0.0, 0.0, 0.0, 0.0, 0.0, 0.0, 0.0, 0.0, 0.0, 0.0, 0.0, 0.0, 0.0, 0.0, 0.0, 0.0, 0.0, 0.0])
_ca = me_cube_002.color_attributes.new('Col', 'BYTE_COLOR', 'CORNER')
_ca.data.foreach_set('color', [1.0, 0.855, 0.7758, 1.0, 1.0, 0.855, 0.7758, 1.0, 1.0, 0.855, 0.7758, 1.0, 1.0, 0.8879, 0.8228, 1.0, 1.0, 0.855, 0.7758, 1.0, 1.0, 0.8632, 0.7835, 1.0, 1.0, 0.855, 0.7758, 1.0, 1.0, 0.855, 0.7758, 1.0, 1.0, 0.855, 0.7758, 1.0, 1.0, 1.0, 1.0, 1.0, 1.0, 0.855, 0.7758, 1.0, 1.0, 0.855, 0.7758, 1.0, 1.0, 0.855, 0.7758, 1.0, 1.0, 0.855, 0.7758, 1.0, 1.0, 0.855, 0.7758, 1.0, 1.0, 0.855, 0.7758, 1.0, 1.0, 0.855, 0.7758, 1.0, 1.0, 0.855, 0.7758, 1.0, 1.0, 0.855, 0.7758, 1.0, 1.0, 0.855, 0.7758, 1.0, 1.0, 0.855, 0.7758, 1.0, 1.0, 0.855, 0.7758, 1.0, 1.0, 0.855, 0.7758, 1.0, 1.0, 0.855, 0.7758, 1.0, 1.0, 0.855, 0.7758, 1.0, 1.0, 0.855, 0.7758, 1.0, 1.0, 0.855, 0.7758, 1.0, 1.0, 0.855, 0.7758, 1.0, 1.0, 0.855, 0.7758, 1.0, 1.0, 0.855, 0.7758, 1.0, 1.0, 0.855, 0.7758, 1.0, 1.0, 0.855, 0.7758, 1.0, 1.0, 0.855, 0.7758, 1.0, 1.0, 0.855, 0.7758, 1.0, 1.0, 0.855, 0.7758, 1.0, 1.0, 0.855, 0.7758, 1.0, 1.0, 0.855, 0.7758, 1.0, 1.0, 0.855, 0.7758, 1.0, 1.0, 0.855, 0.7758, 1.0, 1.0, 0.9131, 0.855, 1.0, 1.0, 0.855, 0.7758, 1.0, 1.0, 0.855, 0.7835, 1.0, 1.0, 0.855, 0.7758, 1.0, 1.0, 0.855, 0.7758, 1.0, 1.0, 0.855, 0.7758, 1.0, 1.0, 0.8632, 0.7913, 1.0, 1.0, 0.855, 0.7758, 1.0, 1.0, 0.855, 0.7758, 1.0, 1.0, 0.855, 0.7758, 1.0, 1.0, 0.855, 0.7758, 1.0, 1.0, 0.855, 0.7758, 1.0, 1.0, 0.855, 0.7758, 1.0, 1.0, 0.855, 0.7758, 1.0, 1.0, 0.855, 0.7758, 1.0, 1.0, 0.855, 0.7758, 1.0, 1.0, 0.855, 0.7758, 1.0, 1.0, 0.855, 0.7758, 1.0, 1.0, 0.855, 0.7758, 1.0, 1.0, 0.855, 0.7758, 1.0, 1.0, 0.855, 0.7758, 1.0, 1.0, 0.855, 0.7758, 1.0, 0.9647, 0.8228, 0.7454, 1.0, 1.0, 0.855, 0.7758, 1.0, 1.0, 0.855, 0.7758, 1.0, 1.0, 0.855, 0.7758, 1.0, 1.0, 0.855, 0.7758, 1.0, 1.0, 0.855, 0.7758, 1.0, 1.0, 0.855, 0.7758, 1.0, 1.0, 0.855, 0.7758, 1.0, 1.0, 0.855, 0.7758, 1.0, 1.0, 0.855, 0.7758, 1.0, 1.0, 0.855, 0.7758, 1.0, 1.0, 0.855, 0.7758, 1.0, 1.0, 0.855, 0.7758, 1.0, 1.0, 0.855, 0.7758, 1.0, 1.0, 0.855, 0.7758, 1.0, 1.0, 0.855, 0.7758, 1.0, 1.0, 0.855, 0.7758, 1.0, 1.0, 0.855, 0.7758, 1.0, 1.0, 0.855, 0.7758, 1.0, 1.0, 0.855, 0.7758, 1.0, 1.0, 0.855, 0.7758, 1.0, 1.0, 0.855, 0.7758, 1.0, 1.0, 0.8632, 0.7835, 1.0, 1.0, 0.855, 0.7758, 1.0, 1.0, 0.855, 0.7758, 1.0, 1.0, 0.855, 0.7758, 1.0, 1.0, 0.855, 0.7758, 1.0, 1.0, 0.855, 0.7758, 1.0, 1.0, 0.855, 0.7758, 1.0, 1.0, 0.855, 0.7758, 1.0, 1.0, 0.855, 0.7758, 1.0, 1.0, 0.855, 0.7758, 1.0, 1.0, 0.8879, 0.8228, 1.0, 1.0, 0.855, 0.7758, 1.0, 1.0, 0.8714, 0.7913, 1.0, 0.9911, 0.8469, 0.7682, 1.0, 1.0, 0.8714, 0.7991, 1.0, 1.0, 0.855, 0.7758, 1.0, 1.0, 0.855, 0.7758, 1.0, 1.0, 0.855, 0.7758, 1.0, 1.0, 0.855, 0.7758, 1.0, 1.0, 0.855, 0.7758, 1.0, 1.0, 0.855, 0.7758, 1.0, 1.0, 0.855, 0.7758, 1.0, 1.0, 0.855, 0.7758, 1.0, 1.0, 0.855, 0.7758, 1.0, 1.0, 0.855, 0.7758, 1.0, 1.0, 0.855, 0.7758, 1.0, 1.0, 0.855, 0.7758, 1.0, 1.0, 1.0, 1.0, 1.0, 1.0, 0.855, 0.7835, 1.0, 1.0, 0.855, 0.7758, 1.0, 1.0, 0.855, 0.7758, 1.0, 1.0, 0.8632, 0.7835, 1.0, 1.0, 0.855, 0.7758, 1.0, 1.0, 0.855, 0.7758, 1.0, 1.0, 0.855, 0.7758, 1.0, 1.0, 0.855, 0.7758, 1.0, 1.0, 0.855, 0.7758, 1.0, 1.0, 0.855, 0.7758, 1.0, 1.0, 0.855, 0.7758, 1.0, 1.0, 0.855, 0.7758, 1.0, 1.0, 0.855, 0.7758, 1.0, 1.0, 0.8632, 0.7913, 1.0, 1.0, 0.8632, 0.7913, 1.0, 1.0, 0.855, 0.7758, 1.0, 1.0, 0.855, 0.7758, 1.0, 1.0, 0.855, 0.7758, 1.0, 1.0, 0.855, 0.7758, 1.0, 1.0, 0.855, 0.7758, 1.0, 1.0, 0.855, 0.7758, 1.0, 1.0, 0.855, 0.7758, 1.0, 1.0, 0.855, 0.7758, 1.0, 1.0, 0.855, 0.7758, 1.0, 1.0, 0.855, 0.7758, 1.0, 1.0, 0.855, 0.7758, 1.0, 1.0, 0.855, 0.7758, 1.0, 1.0, 0.855, 0.7758, 1.0, 1.0, 0.855, 0.7758, 1.0, 1.0, 0.855, 0.7758, 1.0, 1.0, 0.855, 0.7835, 1.0, 1.0, 0.855, 0.7758, 1.0, 1.0, 0.855, 0.7758, 1.0, 1.0, 0.855, 0.7758, 1.0, 1.0, 0.8632, 0.7913, 1.0, 1.0, 0.855, 0.7758, 1.0, 1.0, 0.855, 0.7758, 1.0, 1.0, 0.855, 0.7758, 1.0, 1.0, 0.855, 0.7758, 1.0, 1.0, 0.855, 0.7758, 1.0, 1.0, 0.9047, 0.8632, 1.0, 1.0, 0.9301, 0.8963, 1.0, 1.0, 0.855, 0.7758, 1.0, 1.0, 0.855, 0.7758, 1.0, 1.0, 0.855, 0.7758, 1.0, 1.0, 0.855, 0.7758, 1.0, 1.0, 0.855, 0.7758, 1.0, 1.0, 0.855, 0.7758, 1.0, 1.0, 0.855, 0.7758, 1.0, 1.0, 0.855, 0.7758, 1.0, 1.0, 0.855, 0.7758, 1.0, 1.0, 0.855, 0.7758, 1.0, 1.0, 0.855, 0.7758, 1.0, 1.0, 0.8632, 0.7913, 1.0, 1.0, 0.855, 0.7758, 1.0, 1.0, 0.855, 0.7758, 1.0, 1.0, 0.855, 0.7758, 1.0, 1.0, 0.855, 0.7758, 1.0, 1.0, 0.855, 0.7758, 1.0, 1.0, 0.855, 0.7758, 1.0, 1.0, 0.855, 0.7758, 1.0, 1.0, 0.855, 0.7758, 1.0, 1.0, 0.855, 0.7758, 1.0, 1.0, 1.0, 1.0, 1.0, 1.0, 0.855, 0.7758, 1.0, 1.0, 0.8632, 0.7913, 1.0, 1.0, 0.855, 0.7758, 1.0, 1.0, 0.855, 0.7758, 1.0, 1.0, 0.855, 0.7758, 1.0, 1.0, 0.855, 0.7758, 1.0, 1.0, 0.855, 0.7758, 1.0, 1.0, 0.855, 0.7758, 1.0, 1.0, 0.855, 0.7758, 1.0, 1.0, 0.855, 0.7758, 1.0, 1.0, 0.855, 0.7758, 1.0, 1.0, 0.855, 0.7758, 1.0, 1.0, 0.855, 0.7758, 1.0, 1.0, 0.855, 0.7758, 1.0, 1.0, 0.855, 0.7758, 1.0, 1.0, 0.8714, 0.807, 1.0, 1.0, 0.855, 0.7758, 1.0, 1.0, 0.855, 0.7758, 1.0, 1.0, 0.855, 0.7758, 1.0, 1.0, 0.855, 0.7758, 1.0, 1.0, 0.855, 0.7758, 1.0, 1.0, 0.855, 0.7758, 1.0, 1.0, 0.855, 0.7758, 1.0, 1.0, 0.855, 0.7758, 1.0, 1.0, 0.855, 0.7758, 1.0, 1.0, 0.855, 0.7835, 1.0, 1.0, 0.855, 0.7758, 1.0, 1.0, 0.8632, 0.7913, 1.0, 1.0, 0.855, 0.7758, 1.0, 1.0, 0.855, 0.7758, 1.0, 1.0, 0.855, 0.7758, 1.0, 1.0, 0.855, 0.7758, 1.0, 1.0, 0.855, 0.7758, 1.0, 1.0, 0.855, 0.7758, 1.0, 1.0, 0.855, 0.7758, 1.0, 1.0, 0.855, 0.7758, 1.0, 1.0, 0.855, 0.7758, 1.0, 1.0, 0.855, 0.7758, 1.0, 1.0, 0.855, 0.7758, 1.0, 1.0, 0.855, 0.7758, 1.0, 1.0, 0.855, 0.7758, 1.0, 1.0, 0.855, 0.7758, 1.0, 1.0, 0.855, 0.7758, 1.0, 1.0, 0.855, 0.7758, 1.0, 1.0, 0.855, 0.7758, 1.0, 1.0, 0.855, 0.7758, 1.0, 1.0, 0.855, 0.7758, 1.0, 1.0, 0.855, 0.7758, 1.0, 1.0, 0.855, 0.7758, 1.0, 1.0, 0.855, 0.7758, 1.0, 1.0, 0.855, 0.7758, 1.0, 1.0, 0.855, 0.7758, 1.0, 1.0, 0.855, 0.7758, 1.0, 1.0, 0.855, 0.7758, 1.0, 1.0, 0.8632, 0.7835, 1.0, 1.0, 0.8632, 0.7913, 1.0, 1.0, 0.855, 0.7758, 1.0, 1.0, 0.855, 0.7758, 1.0, 1.0, 0.855, 0.7758, 1.0, 1.0, 0.855, 0.7758, 1.0, 1.0, 0.855, 0.7758, 1.0, 1.0, 0.855, 0.7758, 1.0, 1.0, 0.855, 0.7758, 1.0, 1.0, 0.855, 0.7758, 1.0, 1.0, 0.855, 0.7758, 1.0, 1.0, 0.855, 0.7758, 1.0, 1.0, 0.855, 0.7758, 1.0, 1.0, 0.855, 0.7758, 1.0, 1.0, 0.855, 0.7758, 1.0, 1.0, 0.8632, 0.7913, 1.0, 1.0, 0.8632, 0.7913, 1.0, 1.0, 0.855, 0.7758, 1.0, 1.0, 0.855, 0.7758, 1.0, 1.0, 0.855, 0.7758, 1.0, 0.9647, 0.8228, 0.7454, 1.0, 1.0, 0.855, 0.7758, 1.0, 1.0, 0.855, 0.7758, 1.0, 1.0, 1.0, 1.0, 1.0, 1.0, 0.8879, 0.8228, 1.0, 1.0, 0.9473, 0.9301, 1.0, 1.0, 0.855, 0.7758, 1.0, 1.0, 0.855, 0.7758, 1.0, 1.0, 0.855, 0.7758, 1.0, 1.0, 0.855, 0.7758, 1.0, 1.0, 0.855, 0.7758, 1.0, 1.0, 0.855, 0.7758, 1.0, 1.0, 0.855, 0.7758, 1.0, 1.0, 0.855, 0.7758, 1.0, 1.0, 0.855, 0.7758, 1.0, 1.0, 0.8632, 0.7835, 1.0, 1.0, 0.855, 0.7758, 1.0, 1.0, 0.855, 0.7758, 1.0, 1.0, 1.0, 1.0, 1.0, 1.0, 0.855, 0.7758, 1.0, 1.0, 0.855, 0.7758, 1.0, 1.0, 0.8714, 0.7991, 1.0, 1.0, 0.855, 0.7758, 1.0, 0.8469, 0.7231, 0.6584, 1.0, 1.0, 0.855, 0.7758, 1.0, 1.0, 0.8632, 0.7835, 1.0, 1.0, 0.8796, 0.8148, 1.0, 1.0, 0.855, 0.7758, 1.0, 1.0, 0.855, 0.7835, 1.0, 1.0, 0.8632, 0.7913, 1.0, 1.0, 0.855, 0.7758, 1.0, 1.0, 0.855, 0.7758, 1.0, 1.0, 0.8714, 0.807, 1.0, 1.0, 0.855, 0.7758, 1.0, 1.0, 0.855, 0.7758, 1.0, 1.0, 0.855, 0.7758, 1.0, 1.0, 0.855, 0.7758, 1.0, 1.0, 0.9047, 0.8632, 1.0, 1.0, 0.855, 0.7758, 1.0, 1.0, 0.855, 0.7758, 1.0, 1.0, 0.855, 0.7758, 1.0, 1.0, 0.855, 0.7758, 1.0, 1.0, 0.8632, 0.7835, 1.0, 1.0, 0.8632, 0.7835, 1.0, 1.0, 0.855, 0.7758, 1.0, 1.0, 0.855, 0.7758, 1.0, 1.0, 0.855, 0.7758, 1.0, 1.0, 0.855, 0.7758, 1.0, 1.0, 0.855, 0.7758, 1.0, 1.0, 0.855, 0.7758, 1.0, 1.0, 0.855, 0.7758, 1.0, 1.0, 0.855, 0.7758, 1.0, 1.0, 0.855, 0.7758, 1.0, 1.0, 0.855, 0.7758, 1.0, 1.0, 0.855, 0.7758, 1.0, 1.0, 0.855, 0.7758, 1.0, 1.0, 0.855, 0.7758, 1.0, 1.0, 0.855, 0.7758, 1.0, 1.0, 0.855, 0.7758, 1.0, 1.0, 0.855, 0.7758, 1.0, 1.0, 0.855, 0.7758, 1.0, 1.0, 0.855, 0.7758, 1.0, 1.0, 0.855, 0.7758, 1.0, 1.0, 0.855, 0.7758, 1.0, 1.0, 0.855, 0.7758, 1.0, 1.0, 0.855, 0.7758, 1.0, 1.0, 0.855, 0.7758, 1.0, 1.0, 0.855, 0.7758, 1.0, 1.0, 0.855, 0.7758, 1.0, 1.0, 0.855, 0.7758, 1.0, 1.0, 0.855, 0.7758, 1.0, 1.0, 0.8632, 0.7913, 1.0, 1.0, 0.855, 0.7758, 1.0, 1.0, 0.855, 0.7758, 1.0, 1.0, 0.8879, 0.8148, 1.0, 1.0, 0.855, 0.7758, 1.0, 1.0, 0.855, 0.7758, 1.0, 1.0, 0.855, 0.7758, 1.0, 1.0, 0.855, 0.7758, 1.0, 1.0, 0.855, 0.7758, 1.0, 1.0, 0.855, 0.7758, 1.0, 1.0, 0.855, 0.7758, 1.0, 1.0, 0.855, 0.7758, 1.0, 1.0, 0.855, 0.7758, 1.0, 1.0, 1.0, 1.0, 1.0, 1.0, 1.0, 1.0, 1.0, 1.0, 0.855, 0.7758, 1.0, 1.0, 0.855, 0.7758, 1.0, 1.0, 0.855, 0.7758, 1.0, 1.0, 0.855, 0.7758, 1.0, 1.0, 0.855, 0.7758, 1.0, 1.0, 0.855, 0.7758, 1.0, 1.0, 0.855, 0.7758, 1.0, 1.0, 0.855, 0.7758, 1.0, 1.0, 1.0, 1.0, 1.0, 1.0, 0.855, 0.7758, 1.0, 1.0, 0.8632, 0.7913, 1.0, 1.0, 0.855, 0.7758, 1.0, 1.0, 0.855, 0.7758, 1.0, 1.0, 0.855, 0.7758, 1.0, 1.0, 0.855, 0.7758, 1.0, 1.0, 0.855, 0.7758, 1.0, 1.0, 0.855, 0.7758, 1.0, 1.0, 0.855, 0.7835, 1.0, 1.0, 0.855, 0.7835, 1.0, 1.0, 0.855, 0.7758, 1.0, 1.0, 0.855, 0.7758, 1.0, 1.0, 0.855, 0.7758, 1.0, 1.0, 0.855, 0.7758, 1.0, 1.0, 0.8879, 0.8228, 1.0, 1.0, 0.855, 0.7758, 1.0, 1.0, 0.855, 0.7758, 1.0, 1.0, 0.855, 0.7758, 1.0, 1.0, 0.855, 0.7758, 1.0, 1.0, 0.855, 0.7835, 1.0, 1.0, 0.855, 0.7758, 1.0, 1.0, 0.855, 0.7758, 1.0, 1.0, 0.855, 0.7758, 1.0, 1.0, 0.855, 0.7758, 1.0, 1.0, 0.855, 0.7758, 1.0, 1.0, 0.855, 0.7758, 1.0, 1.0, 0.855, 0.7758, 1.0, 1.0, 0.8632, 0.7835, 1.0, 1.0, 0.8632, 0.7835, 1.0, 1.0, 0.855, 0.7758, 1.0, 1.0, 0.855, 0.7758, 1.0, 1.0, 0.855, 0.7835, 1.0, 0.2623, 0.227, 0.2051, 1.0, 1.0, 0.855, 0.7758, 1.0, 1.0, 0.855, 0.7758, 1.0, 1.0, 0.855, 0.7758, 1.0, 1.0, 0.855, 0.7758, 1.0, 1.0, 0.855, 0.7758, 1.0, 1.0, 0.855, 0.7758, 1.0, 1.0, 0.855, 0.7758, 1.0, 1.0, 0.855, 0.7758, 1.0, 1.0, 0.855, 0.7758, 1.0, 1.0, 0.855, 0.7758, 1.0, 1.0, 0.855, 0.7758, 1.0, 1.0, 0.8714, 0.7991, 1.0, 0.8469, 0.7231, 0.6584, 1.0, 1.0, 0.855, 0.7758, 1.0, 1.0, 0.855, 0.7758, 1.0, 1.0, 0.855, 0.7758, 1.0, 1.0, 0.855, 0.7835, 1.0, 1.0, 0.855, 0.7758, 1.0, 1.0, 0.855, 0.7758, 1.0, 1.0, 0.855, 0.7758, 1.0, 1.0, 0.855, 0.7758, 1.0, 1.0, 0.855, 0.7758, 1.0, 1.0, 0.855, 0.7758, 1.0, 1.0, 0.855, 0.7758, 1.0, 1.0, 0.855, 0.7758, 1.0, 1.0, 0.855, 0.7758, 1.0, 1.0, 0.855, 0.7758, 1.0, 1.0, 0.855, 0.7758, 1.0, 1.0, 0.855, 0.7758, 1.0, 1.0, 0.855, 0.7758, 1.0, 1.0, 0.855, 0.7758, 1.0, 1.0, 0.855, 0.7758, 1.0, 1.0, 0.855, 0.7758, 1.0, 1.0, 0.855, 0.7758, 1.0, 1.0, 0.855, 0.7758, 1.0, 1.0, 0.855, 0.7758, 1.0, 1.0, 0.8632, 0.7835, 1.0, 1.0, 0.855, 0.7758, 1.0, 1.0, 0.855, 0.7835, 1.0, 1.0, 0.855, 0.7758, 1.0, 1.0, 0.855, 0.7758, 1.0, 1.0, 0.855, 0.7758, 1.0, 1.0, 0.8632, 0.7913, 1.0, 1.0, 0.855, 0.7758, 1.0, 1.0, 0.855, 0.7758, 1.0, 1.0, 0.855, 0.7758, 1.0, 1.0, 0.855, 0.7835, 1.0, 1.0, 0.855, 0.7758, 1.0, 1.0, 0.8714, 0.807, 1.0, 1.0, 0.855, 0.7758, 1.0, 1.0, 0.855, 0.7758, 1.0, 1.0, 0.855, 0.7758, 1.0, 1.0, 0.855, 0.7758, 1.0, 1.0, 0.855, 0.7758, 1.0, 1.0, 0.855, 0.7758, 1.0, 1.0, 0.855, 0.7758, 1.0, 1.0, 0.855, 0.7758, 1.0, 1.0, 0.855, 0.7758, 1.0, 1.0, 0.855, 0.7758, 1.0, 1.0, 0.8632, 0.7913, 1.0, 1.0, 0.855, 0.7758, 1.0, 1.0, 0.855, 0.7758, 1.0, 1.0, 0.855, 0.7758, 1.0, 1.0, 0.855, 0.7758, 1.0, 1.0, 0.855, 0.7758, 1.0, 1.0, 0.855, 0.7758, 1.0, 1.0, 0.855, 0.7758, 1.0, 1.0, 0.855, 0.7758, 1.0, 1.0, 0.8879, 0.8148, 1.0, 1.0, 0.855, 0.7758, 1.0, 1.0, 1.0, 1.0, 1.0, 1.0, 0.8632, 0.7913, 1.0, 1.0, 0.855, 0.7758, 1.0, 1.0, 0.855, 0.7758, 1.0, 1.0, 0.9301, 0.8963, 1.0, 1.0, 0.855, 0.7758, 1.0, 1.0, 0.855, 0.7758, 1.0, 1.0, 0.855, 0.7758, 1.0, 1.0, 0.855, 0.7758, 1.0, 1.0, 0.855, 0.7758, 1.0, 1.0, 0.855, 0.7758, 1.0, 1.0, 0.855, 0.7758, 1.0, 1.0, 0.855, 0.7758, 1.0, 1.0, 0.855, 0.7758, 1.0, 1.0, 0.855, 0.7758, 1.0, 1.0, 0.855, 0.7758, 1.0, 1.0, 0.855, 0.7758, 1.0, 1.0, 0.855, 0.7758, 1.0, 1.0, 0.9131, 0.855, 1.0, 1.0, 0.855, 0.7835, 1.0, 1.0, 0.855, 0.7758, 1.0, 1.0, 0.855, 0.7758, 1.0, 1.0, 0.855, 0.7758, 1.0, 1.0, 0.855, 0.7758, 1.0, 1.0, 0.855, 0.7758, 1.0, 1.0, 0.855, 0.7758, 1.0, 1.0, 0.855, 0.7758, 1.0, 1.0, 0.855, 0.7758, 1.0, 1.0, 0.855, 0.7758, 1.0, 1.0, 0.855, 0.7758, 1.0, 1.0, 0.8632, 0.7835, 1.0, 1.0, 0.855, 0.7758, 1.0, 1.0, 0.855, 0.7758, 1.0, 1.0, 0.855, 0.7758, 1.0, 1.0, 0.855, 0.7758, 1.0, 1.0, 0.855, 0.7758, 1.0, 1.0, 0.855, 0.7758, 1.0, 1.0, 0.8632, 0.7835, 1.0, 1.0, 0.855, 0.7758, 1.0, 1.0, 0.855, 0.7758, 1.0, 1.0, 0.8879, 0.8228, 1.0, 1.0, 0.8632, 0.7835, 1.0, 1.0, 0.855, 0.7758, 1.0, 1.0, 0.855, 0.7758, 1.0, 1.0, 0.855, 0.7758, 1.0, 1.0, 1.0, 1.0, 1.0, 1.0, 0.855, 0.7835, 1.0, 1.0, 0.855, 0.7758, 1.0, 1.0, 0.855, 0.7758, 1.0, 1.0, 0.855, 0.7758, 1.0, 1.0, 0.855, 0.7758, 1.0, 0.2623, 0.227, 0.2051, 1.0, 1.0, 0.855, 0.7835, 1.0, 1.0, 0.855, 0.7758, 1.0, 1.0, 0.8796, 0.8148, 1.0, 1.0, 0.8632, 0.7835, 1.0, 1.0, 0.855, 0.7758, 1.0, 1.0, 0.855, 0.7758, 1.0, 1.0, 0.855, 0.7758, 1.0, 1.0, 0.855, 0.7758, 1.0, 1.0, 0.855, 0.7758, 1.0, 1.0, 0.855, 0.7758, 1.0, 1.0, 0.855, 0.7758, 1.0, 1.0, 0.855, 0.7758, 1.0, 1.0, 0.855, 0.7758, 1.0, 1.0, 0.855, 0.7758, 1.0, 1.0, 0.855, 0.7758, 1.0, 1.0, 0.855, 0.7758, 1.0, 1.0, 0.855, 0.7758, 1.0, 1.0, 0.855, 0.7758, 1.0, 1.0, 0.855, 0.7758, 1.0, 1.0, 0.855, 0.7758, 1.0, 1.0, 0.8879, 0.8228, 1.0, 1.0, 0.855, 0.7758, 1.0, 1.0, 0.9473, 0.9301, 1.0, 1.0, 0.855, 0.7758, 1.0, 1.0, 0.855, 0.7758, 1.0, 1.0, 0.855, 0.7758, 1.0, 1.0, 0.855, 0.7758, 1.0, 1.0, 0.855, 0.7758, 1.0, 1.0, 0.855, 0.7758, 1.0, 1.0, 0.855, 0.7758, 1.0, 1.0, 0.855, 0.7758, 1.0, 1.0, 0.8714, 0.807, 1.0, 1.0, 0.8632, 0.7835, 1.0, 1.0, 0.855, 0.7758, 1.0, 1.0, 0.855, 0.7758, 1.0, 1.0, 0.855, 0.7758, 1.0, 1.0, 0.855, 0.7758, 1.0, 1.0, 0.855, 0.7758, 1.0, 1.0, 0.855, 0.7758, 1.0, 1.0, 0.855, 0.7758, 1.0, 1.0, 0.855, 0.7758, 1.0, 1.0, 0.855, 0.7758, 1.0, 1.0, 0.855, 0.7758, 1.0, 1.0, 0.855, 0.7758, 1.0, 1.0, 0.855, 0.7758, 1.0, 1.0, 0.855, 0.7758, 1.0, 1.0, 0.855, 0.7758, 1.0, 1.0, 0.855, 0.7758, 1.0, 1.0, 0.855, 0.7758, 1.0, 1.0, 0.8632, 0.7835, 1.0, 1.0, 0.855, 0.7758, 1.0, 1.0, 0.855, 0.7758, 1.0, 1.0, 0.855, 0.7758, 1.0, 1.0, 0.855, 0.7758, 1.0, 1.0, 0.855, 0.7758, 1.0, 1.0, 0.855, 0.7758, 1.0, 1.0, 0.9301, 0.8963, 1.0, 1.0, 0.855, 0.7835, 1.0, 1.0, 0.8714, 0.7991, 1.0, 1.0, 0.8632, 0.7835, 1.0, 1.0, 0.855, 0.7758, 1.0, 1.0, 0.855, 0.7758, 1.0, 1.0, 0.855, 0.7758, 1.0, 1.0, 0.855, 0.7758, 1.0, 1.0, 0.855, 0.7758, 1.0, 1.0, 0.855, 0.7758, 1.0, 1.0, 0.855, 0.7758, 1.0, 1.0, 0.855, 0.7758, 1.0, 1.0, 0.855, 0.7758, 1.0, 1.0, 0.855, 0.7758, 1.0, 1.0, 0.855, 0.7758, 1.0, 1.0, 0.855, 0.7758, 1.0, 1.0, 0.855, 0.7758, 1.0, 1.0, 0.855, 0.7835, 1.0, 1.0, 0.855, 0.7758, 1.0, 1.0, 0.855, 0.7758, 1.0, 1.0, 0.9473, 0.9301, 1.0, 1.0, 0.855, 0.7758, 1.0, 1.0, 0.855, 0.7758, 1.0, 1.0, 0.855, 0.7758, 1.0, 1.0, 0.855, 0.7758, 1.0, 1.0, 0.855, 0.7758, 1.0, 1.0, 0.855, 0.7758, 1.0, 1.0, 0.8632, 0.7835, 1.0, 1.0, 0.855, 0.7758, 1.0, 1.0, 0.855, 0.7758, 1.0, 1.0, 0.855, 0.7758, 1.0, 1.0, 0.855, 0.7758, 1.0, 1.0, 0.855, 0.7758, 1.0, 1.0, 0.855, 0.7758, 1.0, 1.0, 0.855, 0.7758, 1.0, 1.0, 0.855, 0.7758, 1.0, 1.0, 0.855, 0.7758, 1.0, 1.0, 0.855, 0.7758, 1.0, 1.0, 0.855, 0.7758, 1.0, 0.4851, 0.4233, 0.3813, 1.0, 1.0, 0.855, 0.7758, 1.0, 0.9647, 0.8228, 0.7454, 1.0, 1.0, 0.855, 0.7758, 1.0, 1.0, 0.855, 0.7758, 1.0, 1.0, 0.855, 0.7758, 1.0, 1.0, 0.855, 0.7758, 1.0, 1.0, 0.855, 0.7835, 1.0, 1.0, 0.8714, 0.807, 1.0, 1.0, 0.855, 0.7758, 1.0, 1.0, 0.855, 0.7758, 1.0, 1.0, 0.8796, 0.8148, 1.0, 1.0, 0.855, 0.7758, 1.0, 1.0, 0.855, 0.7758, 1.0, 1.0, 0.855, 0.7758, 1.0, 1.0, 0.855, 0.7758, 1.0, 1.0, 0.855, 0.7758, 1.0, 1.0, 0.855, 0.7758, 1.0, 1.0, 0.855, 0.7758, 1.0, 1.0, 0.855, 0.7758, 1.0, 1.0, 0.855, 0.7758, 1.0, 1.0, 0.855, 0.7758, 1.0, 1.0, 0.855, 0.7758, 1.0, 1.0, 0.855, 0.7758, 1.0, 1.0, 0.855, 0.7758, 1.0, 1.0, 0.855, 0.7758, 1.0, 1.0, 0.855, 0.7758, 1.0, 1.0, 0.855, 0.7758, 1.0, 1.0, 0.855, 0.7758, 1.0, 1.0, 0.855, 0.7758, 1.0, 1.0, 0.855, 0.7758, 1.0, 1.0, 0.855, 0.7758, 1.0, 1.0, 0.8632, 0.7913, 1.0, 1.0, 0.855, 0.7758, 1.0, 1.0, 0.855, 0.7758, 1.0, 1.0, 0.855, 0.7758, 1.0, 1.0, 0.855, 0.7758, 1.0, 1.0, 0.855, 0.7758, 1.0, 1.0, 0.855, 0.7758, 1.0, 1.0, 0.855, 0.7758, 1.0, 1.0, 0.855, 0.7758, 1.0, 1.0, 0.855, 0.7758, 1.0, 1.0, 0.855, 0.7758, 1.0, 1.0, 0.855, 0.7758, 1.0, 0.8469, 0.7231, 0.6584, 1.0, 1.0, 0.855, 0.7758, 1.0, 1.0, 0.8632, 0.7835, 1.0, 1.0, 0.855, 0.7758, 1.0, 0.9911, 0.8469, 0.7682, 1.0, 1.0, 0.855, 0.7758, 1.0, 1.0, 0.855, 0.7758, 1.0, 1.0, 0.855, 0.7758, 1.0, 1.0, 0.855, 0.7758, 1.0, 1.0, 0.855, 0.7758, 1.0, 1.0, 0.8632, 0.7913, 1.0, 1.0, 0.855, 0.7758, 1.0, 1.0, 0.855, 0.7758, 1.0, 1.0, 1.0, 1.0, 1.0, 0.8469, 0.7231, 0.6584, 1.0, 1.0, 0.855, 0.7758, 1.0, 1.0, 0.855, 0.7835, 1.0, 1.0, 0.855, 0.7758, 1.0, 1.0, 0.855, 0.7758, 1.0, 1.0, 0.855, 0.7758, 1.0, 1.0, 0.8632, 0.7913, 1.0, 1.0, 0.8879, 0.8148, 1.0, 0.8469, 0.7231, 0.6584, 1.0, 1.0, 1.0, 1.0, 1.0, 1.0, 0.855, 0.7758, 1.0, 1.0, 0.855, 0.7758, 1.0, 1.0, 0.855, 0.7758, 1.0, 1.0, 0.855, 0.7758, 1.0, 1.0, 0.855, 0.7758, 1.0, 1.0, 0.855, 0.7758, 1.0, 1.0, 0.855, 0.7835, 1.0, 1.0, 0.855, 0.7758, 1.0, 1.0, 0.855, 0.7758, 1.0, 1.0, 0.855, 0.7758, 1.0, 1.0, 0.855, 0.7758, 1.0, 1.0, 0.855, 0.7758, 1.0, 1.0, 0.855, 0.7758, 1.0, 1.0, 0.855, 0.7758, 1.0, 1.0, 0.855, 0.7758, 1.0, 1.0, 0.855, 0.7758, 1.0, 1.0, 0.855, 0.7758, 1.0, 1.0, 0.855, 0.7758, 1.0, 1.0, 0.855, 0.7758, 1.0, 1.0, 0.855, 0.7758, 1.0, 1.0, 0.855, 0.7758, 1.0, 1.0, 0.855, 0.7758, 1.0, 1.0, 0.855, 0.7758, 1.0, 1.0, 0.855, 0.7758, 1.0, 1.0, 0.855, 0.7758, 1.0, 1.0, 0.855, 0.7758, 1.0, 1.0, 0.855, 0.7758, 1.0, 1.0, 0.855, 0.7758, 1.0, 1.0, 0.855, 0.7758, 1.0, 1.0, 0.855, 0.7758, 1.0, 1.0, 0.855, 0.7758, 1.0, 1.0, 0.855, 0.7758, 1.0, 1.0, 0.855, 0.7758, 1.0, 1.0, 0.9047, 0.8632, 1.0, 1.0, 0.8632, 0.7835, 1.0, 1.0, 0.8632, 0.7835, 1.0, 1.0, 0.855, 0.7758, 1.0, 1.0, 0.855, 0.7758, 1.0, 1.0, 0.855, 0.7835, 1.0, 1.0, 0.9131, 0.855, 1.0, 1.0, 0.855, 0.7758, 1.0, 1.0, 0.855, 0.7758, 1.0, 1.0, 0.855, 0.7758, 1.0, 1.0, 0.855, 0.7835, 1.0, 1.0, 0.8632, 0.7913, 1.0, 1.0, 0.855, 0.7758, 1.0, 1.0, 0.855, 0.7758, 1.0, 1.0, 0.855, 0.7758, 1.0, 1.0, 0.855, 0.7758, 1.0, 1.0, 0.855, 0.7758, 1.0, 1.0, 0.855, 0.7758, 1.0, 1.0, 0.855, 0.7758, 1.0, 1.0, 0.8879, 0.8228, 1.0, 1.0, 0.9131, 0.855, 1.0, 1.0, 0.855, 0.7835, 1.0, 1.0, 0.855, 0.7758, 1.0, 0.4851, 0.4233, 0.3813, 1.0, 0.9647, 0.8228, 0.7454, 1.0, 1.0, 0.855, 0.7758, 1.0, 1.0, 0.855, 0.7758, 1.0, 1.0, 0.855, 0.7758, 1.0, 1.0, 0.855, 0.7758, 1.0, 1.0, 0.855, 0.7758, 1.0, 1.0, 0.855, 0.7758, 1.0, 1.0, 0.8632, 0.7835, 1.0, 1.0, 0.855, 0.7758, 1.0, 1.0, 0.855, 0.7758, 1.0, 1.0, 0.855, 0.7758, 1.0, 1.0, 0.855, 0.7758, 1.0, 1.0, 0.855, 0.7758, 1.0, 1.0, 0.855, 0.7758, 1.0, 1.0, 0.855, 0.7758, 1.0, 1.0, 0.855, 0.7758, 1.0, 1.0, 0.855, 0.7758, 1.0, 1.0, 0.855, 0.7758, 1.0, 0.8469, 0.7231, 0.6584, 1.0, 0.9911, 0.8469, 0.7682, 1.0, 1.0, 0.855, 0.7758, 1.0, 1.0, 0.8714, 0.7991, 1.0, 1.0, 0.855, 0.7758, 1.0, 1.0, 0.8632, 0.7835, 1.0, 1.0, 0.855, 0.7758, 1.0, 1.0, 0.855, 0.7758, 1.0, 1.0, 0.855, 0.7758, 1.0, 1.0, 0.855, 0.7758, 1.0, 1.0, 0.855, 0.7758, 1.0, 1.0, 0.855, 0.7758, 1.0, 1.0, 0.855, 0.7758, 1.0, 1.0, 0.855, 0.7758, 1.0, 1.0, 0.8632, 0.7835, 1.0, 1.0, 0.855, 0.7758, 1.0, 1.0, 0.8632, 0.7835, 1.0, 1.0, 0.855, 0.7758, 1.0, 1.0, 0.855, 0.7758, 1.0, 1.0, 0.855, 0.7758, 1.0, 1.0, 0.855, 0.7758, 1.0, 1.0, 0.855, 0.7758, 1.0, 1.0, 0.855, 0.7758, 1.0, 1.0, 0.855, 0.7758, 1.0, 1.0, 0.855, 0.7758, 1.0, 1.0, 0.855, 0.7758, 1.0, 1.0, 0.8714, 0.7913, 1.0, 1.0, 0.855, 0.7758, 1.0, 1.0, 0.855, 0.7758, 1.0, 1.0, 0.855, 0.7758, 1.0, 1.0, 0.855, 0.7758, 1.0, 1.0, 0.855, 0.7758, 1.0, 1.0, 0.855, 0.7758, 1.0, 1.0, 0.855, 0.7758, 1.0, 1.0, 0.855, 0.7758, 1.0, 1.0, 0.855, 0.7758, 1.0, 1.0, 0.855, 0.7758, 1.0, 1.0, 0.855, 0.7758, 1.0, 1.0, 0.855, 0.7758, 1.0, 1.0, 0.855, 0.7758, 1.0, 1.0, 0.855, 0.7758, 1.0, 1.0, 0.855, 0.7758, 1.0, 0.8469, 0.7231, 0.6584, 1.0, 1.0, 0.855, 0.7758, 1.0, 1.0, 0.855, 0.7758, 1.0, 1.0, 0.855, 0.7758, 1.0, 1.0, 0.855, 0.7758, 1.0, 1.0, 0.855, 0.7758, 1.0, 1.0, 0.855, 0.7758, 1.0, 1.0, 0.855, 0.7758, 1.0, 1.0, 0.855, 0.7758, 1.0, 1.0, 0.855, 0.7758, 1.0, 1.0, 0.9301, 0.8963, 1.0, 1.0, 0.8714, 0.7991, 1.0, 1.0, 0.855, 0.7758, 1.0, 1.0, 0.855, 0.7758, 1.0, 1.0, 0.855, 0.7758, 1.0, 1.0, 0.855, 0.7758, 1.0, 1.0, 0.855, 0.7758, 1.0, 1.0, 0.855, 0.7758, 1.0, 1.0, 0.855, 0.7758, 1.0, 1.0, 0.8879, 0.8228, 1.0, 1.0, 0.8714, 0.7913, 1.0, 1.0, 0.855, 0.7758, 1.0, 1.0, 0.855, 0.7758, 1.0, 1.0, 0.855, 0.7758, 1.0, 1.0, 0.855, 0.7758, 1.0, 1.0, 0.8632, 0.7835, 1.0, 1.0, 0.855, 0.7758, 1.0, 1.0, 0.855, 0.7758, 1.0, 1.0, 0.855, 0.7758, 1.0, 1.0, 0.855, 0.7758, 1.0, 1.0, 0.855, 0.7758, 1.0, 1.0, 0.855, 0.7758, 1.0, 1.0, 0.855, 0.7758, 1.0, 1.0, 0.855, 0.7758, 1.0, 0.9911, 0.8469, 0.7682, 1.0, 1.0, 0.855, 0.7758, 1.0, 1.0, 0.855, 0.7758, 1.0, 1.0, 0.855, 0.7758, 1.0, 1.0, 0.8632, 0.7913, 1.0, 1.0, 0.8632, 0.7913, 1.0, 1.0, 0.855, 0.7758, 1.0, 0.4851, 0.4233, 0.3813, 1.0, 0.2623, 0.227, 0.2051, 1.0, 1.0, 0.855, 0.7758, 1.0, 1.0, 0.855, 0.7835, 1.0, 1.0, 0.855, 0.7758, 1.0, 1.0, 0.855, 0.7758, 1.0, 1.0, 0.855, 0.7758, 1.0, 1.0, 0.855, 0.7758, 1.0, 1.0, 0.855, 0.7758, 1.0, 1.0, 0.855, 0.7758, 1.0, 1.0, 0.855, 0.7758, 1.0, 1.0, 0.855, 0.7758, 1.0, 1.0, 0.855, 0.7758, 1.0, 1.0, 0.855, 0.7758, 1.0, 0.9911, 0.8469, 0.7682, 1.0, 1.0, 0.855, 0.7758, 1.0, 1.0, 0.855, 0.7758, 1.0, 1.0, 0.855, 0.7758, 1.0, 1.0, 0.855, 0.7758, 1.0, 1.0, 0.855, 0.7758, 1.0, 1.0, 0.855, 0.7758, 1.0, 1.0, 0.855, 0.7758, 1.0, 1.0, 0.8632, 0.7835, 1.0, 1.0, 0.855, 0.7758, 1.0, 1.0, 0.855, 0.7758, 1.0, 1.0, 0.8879, 0.8228, 1.0, 0.2623, 0.227, 0.2051, 1.0, 1.0, 0.855, 0.7758, 1.0, 1.0, 0.855, 0.7758, 1.0, 1.0, 0.855, 0.7758, 1.0, 0.9911, 0.8469, 0.7682, 1.0, 1.0, 0.855, 0.7758, 1.0, 1.0, 0.855, 0.7758, 1.0, 1.0, 0.855, 0.7758, 1.0, 1.0, 0.855, 0.7758, 1.0, 1.0, 0.855, 0.7758, 1.0, 1.0, 0.855, 0.7758, 1.0, 1.0, 0.855, 0.7758, 1.0, 1.0, 0.855, 0.7758, 1.0, 1.0, 0.855, 0.7758, 1.0, 1.0, 0.855, 0.7758, 1.0, 1.0, 0.9047, 0.8632, 1.0, 1.0, 0.855, 0.7758, 1.0, 1.0, 0.8632, 0.7913, 1.0, 1.0, 0.8632, 0.7835, 1.0, 1.0, 0.855, 0.7758, 1.0, 1.0, 0.855, 0.7758, 1.0, 1.0, 0.8632, 0.7835, 1.0, 1.0, 0.855, 0.7758, 1.0, 1.0, 0.8632, 0.7913, 1.0, 1.0, 0.8714, 0.807, 1.0, 1.0, 0.855, 0.7758, 1.0, 1.0, 0.855, 0.7758, 1.0, 1.0, 0.855, 0.7758, 1.0, 1.0, 0.855, 0.7758, 1.0, 1.0, 0.855, 0.7758, 1.0, 1.0, 0.8879, 0.8228, 1.0, 1.0, 0.855, 0.7835, 1.0, 1.0, 0.855, 0.7758, 1.0, 1.0, 0.855, 0.7758, 1.0, 1.0, 0.855, 0.7758, 1.0, 1.0, 0.855, 0.7758, 1.0, 1.0, 0.855, 0.7758, 1.0, 1.0, 0.855, 0.7758, 1.0, 1.0, 0.855, 0.7758, 1.0, 1.0, 0.855, 0.7758, 1.0, 1.0, 0.8632, 0.7835, 1.0, 1.0, 0.855, 0.7758, 1.0, 1.0, 0.855, 0.7758, 1.0, 1.0, 0.855, 0.7758, 1.0, 1.0, 0.855, 0.7835, 1.0, 1.0, 0.855, 0.7758, 1.0, 1.0, 0.8632, 0.7913, 1.0, 1.0, 0.855, 0.7758, 1.0, 1.0, 0.8714, 0.7913, 1.0, 1.0, 0.855, 0.7758, 1.0, 1.0, 0.855, 0.7758, 1.0, 1.0, 0.855, 0.7758, 1.0, 1.0, 0.855, 0.7758, 1.0, 1.0, 0.855, 0.7758, 1.0, 1.0, 0.855, 0.7758, 1.0, 1.0, 0.8632, 0.7835, 1.0, 1.0, 0.855, 0.7758, 1.0, 1.0, 0.855, 0.7758, 1.0, 1.0, 0.855, 0.7758, 1.0, 1.0, 0.855, 0.7758, 1.0, 1.0, 0.855, 0.7758, 1.0, 1.0, 0.855, 0.7758, 1.0, 1.0, 0.855, 0.7758, 1.0, 1.0, 0.855, 0.7758, 1.0, 1.0, 0.855, 0.7758, 1.0, 1.0, 0.855, 0.7758, 1.0, 1.0, 0.8632, 0.7913, 1.0, 1.0, 0.855, 0.7758, 1.0, 1.0, 0.855, 0.7758, 1.0, 1.0, 0.855, 0.7758, 1.0, 1.0, 0.8714, 0.807, 1.0, 1.0, 0.855, 0.7758, 1.0, 1.0, 0.855, 0.7758, 1.0, 1.0, 0.855, 0.7758, 1.0, 1.0, 0.855, 0.7835, 1.0, 1.0, 0.855, 0.7758, 1.0, 1.0, 0.855, 0.7758, 1.0, 1.0, 0.855, 0.7758, 1.0, 1.0, 0.855, 0.7758, 1.0, 1.0, 0.855, 0.7758, 1.0, 1.0, 0.855, 0.7758, 1.0, 1.0, 0.855, 0.7758, 1.0, 1.0, 0.855, 0.7758, 1.0, 1.0, 0.855, 0.7758, 1.0, 1.0, 0.855, 0.7758, 1.0, 1.0, 0.855, 0.7758, 1.0, 1.0, 0.855, 0.7758, 1.0, 1.0, 0.855, 0.7758, 1.0, 1.0, 0.855, 0.7758, 1.0, 1.0, 0.9473, 0.9301, 1.0, 0.9911, 0.8469, 0.7682, 1.0, 1.0, 0.855, 0.7758, 1.0, 1.0, 0.855, 0.7758, 1.0, 1.0, 0.855, 0.7758, 1.0, 1.0, 0.855, 0.7758, 1.0, 1.0, 0.855, 0.7758, 1.0, 1.0, 0.8632, 0.7835, 1.0, 1.0, 0.855, 0.7758, 1.0, 1.0, 0.855, 0.7758, 1.0, 1.0, 0.855, 0.7758, 1.0, 1.0, 0.855, 0.7758, 1.0, 1.0, 0.855, 0.7758, 1.0, 1.0, 0.855, 0.7758, 1.0, 1.0, 0.855, 0.7758, 1.0, 1.0, 0.8632, 0.7913, 1.0, 1.0, 0.855, 0.7758, 1.0, 1.0, 0.855, 0.7758, 1.0, 1.0, 0.855, 0.7758, 1.0, 1.0, 0.855, 0.7758, 1.0, 1.0, 0.855, 0.7758, 1.0, 1.0, 0.855, 0.7835, 1.0, 1.0, 0.855, 0.7758, 1.0, 1.0, 0.855, 0.7758, 1.0, 1.0, 0.855, 0.7758, 1.0, 1.0, 0.855, 0.7758, 1.0, 1.0, 0.855, 0.7758, 1.0, 1.0, 0.855, 0.7758, 1.0, 1.0, 0.855, 0.7758, 1.0, 1.0, 0.855, 0.7758, 1.0, 1.0, 0.855, 0.7758, 1.0, 1.0, 0.855, 0.7758, 1.0, 1.0, 0.855, 0.7758, 1.0, 1.0, 0.855, 0.7758, 1.0, 1.0, 0.855, 0.7758, 1.0, 1.0, 0.855, 0.7758, 1.0, 1.0, 0.855, 0.7758, 1.0, 1.0, 0.855, 0.7758, 1.0, 1.0, 0.855, 0.7758, 1.0, 1.0, 0.855, 0.7758, 1.0, 1.0, 0.855, 0.7758, 1.0, 1.0, 0.855, 0.7758, 1.0, 1.0, 0.855, 0.7758, 1.0, 1.0, 0.855, 0.7758, 1.0, 1.0, 0.855, 0.7758, 1.0, 1.0, 0.855, 0.7758, 1.0, 1.0, 0.855, 0.7758, 1.0, 1.0, 0.855, 0.7758, 1.0, 1.0, 0.855, 0.7758, 1.0, 1.0, 0.855, 0.7758, 1.0, 1.0, 0.855, 0.7758, 1.0, 1.0, 0.855, 0.7758, 1.0, 1.0, 0.855, 0.7758, 1.0, 1.0, 0.855, 0.7758, 1.0, 1.0, 0.855, 0.7758, 1.0, 1.0, 0.855, 0.7758, 1.0, 1.0, 0.855, 0.7758, 1.0, 1.0, 0.855, 0.7758, 1.0, 1.0, 0.855, 0.7758, 1.0, 1.0, 0.855, 0.7758, 1.0, 1.0, 0.855, 0.7758, 1.0, 1.0, 0.855, 0.7758, 1.0, 1.0, 0.855, 0.7758, 1.0, 1.0, 0.855, 0.7758, 1.0, 1.0, 0.855, 0.7758, 1.0, 1.0, 0.855, 0.7758, 1.0, 1.0, 0.8879, 0.8228, 1.0, 1.0, 0.855, 0.7758, 1.0, 1.0, 0.855, 0.7758, 1.0, 1.0, 0.855, 0.7758, 1.0, 1.0, 0.8632, 0.7913, 1.0, 1.0, 0.855, 0.7835, 1.0, 1.0, 0.9047, 0.8632, 1.0, 1.0, 0.855, 0.7758, 1.0, 1.0, 0.855, 0.7758, 1.0, 1.0, 0.855, 0.7758, 1.0, 1.0, 0.855, 0.7758, 1.0, 1.0, 0.855, 0.7835, 1.0, 1.0, 0.855, 0.7758, 1.0, 1.0, 0.855, 0.7758, 1.0, 1.0, 0.855, 0.7758, 1.0, 1.0, 0.855, 0.7758, 1.0, 1.0, 1.0, 1.0, 1.0, 1.0, 1.0, 1.0, 1.0, 1.0, 0.855, 0.7835, 1.0, 1.0, 0.855, 0.7758, 1.0, 1.0, 0.855, 0.7758, 1.0, 1.0, 0.855, 0.7758, 1.0, 1.0, 1.0, 1.0, 1.0, 1.0, 0.855, 0.7835, 1.0, 1.0, 0.8632, 0.7913, 1.0, 1.0, 1.0, 1.0, 1.0, 1.0, 0.855, 0.7758, 1.0, 1.0, 0.855, 0.7835, 1.0, 1.0, 0.855, 0.7758, 1.0, 1.0, 0.855, 0.7758, 1.0, 1.0, 1.0, 1.0, 1.0, 1.0, 0.855, 0.7758, 1.0, 1.0, 0.855, 0.7758, 1.0, 1.0, 0.855, 0.7758, 1.0, 1.0, 0.855, 0.7835, 1.0, 1.0, 0.855, 0.7758, 1.0, 1.0, 0.8632, 0.7913, 1.0, 1.0, 1.0, 1.0, 1.0, 1.0, 0.855, 0.7758, 1.0, 1.0, 0.8879, 0.8228, 1.0, 1.0, 0.855, 0.7758, 1.0, 1.0, 0.855, 0.7758, 1.0, 1.0, 0.855, 0.7758, 1.0, 1.0, 0.855, 0.7758, 1.0, 1.0, 0.8632, 0.7835, 1.0, 1.0, 0.855, 0.7758, 1.0, 1.0, 0.855, 0.7758, 1.0, 1.0, 0.855, 0.7758, 1.0, 1.0, 0.855, 0.7758, 1.0, 1.0, 0.855, 0.7758, 1.0, 1.0, 0.855, 0.7758, 1.0, 1.0, 0.855, 0.7758, 1.0, 1.0, 0.855, 0.7758, 1.0, 1.0, 0.9131, 0.855, 1.0, 1.0, 0.8879, 0.8228, 1.0, 1.0, 0.855, 0.7758, 1.0, 1.0, 0.855, 0.7758, 1.0, 1.0, 0.855, 0.7758, 1.0, 1.0, 0.855, 0.7758, 1.0, 1.0, 0.855, 0.7758, 1.0, 1.0, 0.8879, 0.8228, 1.0, 1.0, 0.855, 0.7758, 1.0, 1.0, 0.855, 0.7758, 1.0, 1.0, 0.855, 0.7758, 1.0, 1.0, 0.8632, 0.7913, 1.0, 1.0, 0.855, 0.7758, 1.0, 1.0, 1.0, 1.0, 1.0, 1.0, 0.855, 0.7758, 1.0, 1.0, 0.855, 0.7758, 1.0, 1.0, 0.855, 0.7758, 1.0, 0.4851, 0.4233, 0.3813, 1.0, 1.0, 0.855, 0.7758, 1.0, 0.2623, 0.227, 0.2051, 1.0, 1.0, 0.855, 0.7835, 1.0, 1.0, 0.855, 0.7835, 1.0, 1.0, 0.855, 0.7758, 1.0, 0.9911, 0.8469, 0.7682, 1.0, 1.0, 0.855, 0.7758, 1.0, 1.0, 0.855, 0.7758, 1.0, 1.0, 0.855, 0.7758, 1.0, 1.0, 0.855, 0.7758, 1.0, 1.0, 0.8632, 0.7913, 1.0, 1.0, 0.855, 0.7758, 1.0, 1.0, 0.8714, 0.7991, 1.0, 1.0, 0.855, 0.7835, 1.0, 1.0, 0.855, 0.7758, 1.0, 1.0, 0.855, 0.7758, 1.0, 1.0, 0.855, 0.7758, 1.0, 1.0, 0.855, 0.7758, 1.0, 1.0, 0.855, 0.7758, 1.0, 1.0, 0.855, 0.7758, 1.0, 1.0, 0.8632, 0.7913, 1.0, 1.0, 0.855, 0.7758, 1.0, 1.0, 0.855, 0.7758, 1.0, 1.0, 0.855, 0.7835, 1.0, 1.0, 0.855, 0.7758, 1.0, 1.0, 0.855, 0.7758, 1.0, 1.0, 0.855, 0.7758, 1.0, 1.0, 0.8632, 0.7835, 1.0, 1.0, 0.855, 0.7758, 1.0, 1.0, 0.855, 0.7758, 1.0, 1.0, 0.855, 0.7758, 1.0, 1.0, 0.855, 0.7758, 1.0, 1.0, 0.855, 0.7758, 1.0, 1.0, 0.855, 0.7758, 1.0, 1.0, 0.855, 0.7758, 1.0, 1.0, 0.855, 0.7758, 1.0, 1.0, 0.855, 0.7758, 1.0, 1.0, 0.855, 0.7758, 1.0, 1.0, 0.855, 0.7758, 1.0, 1.0, 0.855, 0.7758, 1.0, 1.0, 0.855, 0.7758, 1.0, 1.0, 0.855, 0.7758, 1.0, 1.0, 0.855, 0.7758, 1.0, 1.0, 0.8632, 0.7835, 1.0, 1.0, 0.855, 0.7758, 1.0, 1.0, 0.855, 0.7758, 1.0, 1.0, 0.855, 0.7758, 1.0, 1.0, 0.855, 0.7758, 1.0, 1.0, 0.8632, 0.7835, 1.0, 1.0, 0.855, 0.7758, 1.0, 1.0, 0.855, 0.7758, 1.0, 1.0, 0.8632, 0.7835, 1.0, 1.0, 0.855, 0.7758, 1.0, 1.0, 0.9473, 0.9301, 1.0, 1.0, 0.855, 0.7758, 1.0, 1.0, 0.855, 0.7835, 1.0, 1.0, 0.855, 0.7758, 1.0, 1.0, 0.855, 0.7758, 1.0, 1.0, 0.855, 0.7758, 1.0, 1.0, 0.855, 0.7758, 1.0, 1.0, 0.855, 0.7835, 1.0, 1.0, 0.855, 0.7758, 1.0, 1.0, 0.855, 0.7835, 1.0, 1.0, 1.0, 1.0, 1.0, 1.0, 0.9473, 0.9301, 1.0, 1.0, 0.855, 0.7758, 1.0, 1.0, 0.855, 0.7758, 1.0, 1.0, 0.855, 0.7758, 1.0, 0.9911, 0.8469, 0.7682, 1.0, 1.0, 0.855, 0.7758, 1.0, 1.0, 0.855, 0.7758, 1.0, 1.0, 0.855, 0.7758, 1.0, 1.0, 0.855, 0.7758, 1.0, 0.8469, 0.7231, 0.6584, 1.0, 1.0, 0.855, 0.7758, 1.0, 1.0, 0.855, 0.7758, 1.0, 1.0, 0.855, 0.7758, 1.0, 1.0, 0.855, 0.7758, 1.0, 1.0, 0.855, 0.7758, 1.0, 1.0, 0.855, 0.7758, 1.0, 1.0, 0.8632, 0.7835, 1.0, 1.0, 0.855, 0.7758, 1.0, 1.0, 0.8879, 0.8148, 1.0, 1.0, 0.8714, 0.7991, 1.0, 1.0, 0.9473, 0.9131, 1.0, 1.0, 0.855, 0.7758, 1.0, 1.0, 0.855, 0.7758, 1.0, 1.0, 0.855, 0.7758, 1.0, 1.0, 0.855, 0.7758, 1.0, 1.0, 0.855, 0.7758, 1.0, 1.0, 0.855, 0.7758, 1.0, 1.0, 0.855, 0.7758, 1.0, 1.0, 0.855, 0.7758, 1.0, 1.0, 0.855, 0.7758, 1.0, 1.0, 0.855, 0.7758, 1.0, 1.0, 0.855, 0.7758, 1.0, 1.0, 0.855, 0.7758, 1.0, 1.0, 0.855, 0.7758, 1.0, 1.0, 0.855, 0.7758, 1.0, 1.0, 0.855, 0.7758, 1.0, 1.0, 0.855, 0.7758, 1.0, 1.0, 0.855, 0.7835, 1.0, 1.0, 0.9301, 0.8963, 1.0, 1.0, 0.9047, 0.8632, 1.0, 1.0, 0.855, 0.7758, 1.0, 1.0, 0.8714, 0.7991, 1.0, 1.0, 0.855, 0.7758, 1.0, 1.0, 0.8714, 0.7991, 1.0, 1.0, 0.855, 0.7758, 1.0, 1.0, 0.8632, 0.7835, 1.0, 1.0, 0.855, 0.7758, 1.0, 1.0, 0.855, 0.7758, 1.0, 1.0, 0.855, 0.7758, 1.0, 1.0, 0.855, 0.7758, 1.0, 1.0, 0.855, 0.7758, 1.0, 1.0, 0.855, 0.7758, 1.0, 1.0, 0.855, 0.7758, 1.0, 1.0, 0.855, 0.7758, 1.0, 1.0, 0.855, 0.7758, 1.0, 1.0, 0.855, 0.7758, 1.0, 1.0, 0.855, 0.7758, 1.0, 1.0, 0.855, 0.7758, 1.0, 1.0, 0.855, 0.7758, 1.0, 1.0, 0.855, 0.7758, 1.0, 1.0, 0.855, 0.7758, 1.0, 1.0, 0.8632, 0.7835, 1.0, 1.0, 0.855, 0.7758, 1.0, 1.0, 0.855, 0.7758, 1.0, 1.0, 0.855, 0.7758, 1.0, 1.0, 0.855, 0.7758, 1.0, 1.0, 0.8632, 0.7835, 1.0, 1.0, 0.855, 0.7758, 1.0, 1.0, 0.855, 0.7758, 1.0, 1.0, 0.855, 0.7758, 1.0, 1.0, 0.855, 0.7758, 1.0, 1.0, 0.855, 0.7758, 1.0, 1.0, 0.855, 0.7758, 1.0, 1.0, 0.8632, 0.7835, 1.0, 1.0, 0.855, 0.7758, 1.0, 1.0, 0.855, 0.7758, 1.0, 1.0, 0.8632, 0.7835, 1.0, 1.0, 0.8879, 0.8148, 1.0, 1.0, 0.9473, 0.9131, 1.0, 1.0, 0.855, 0.7758, 1.0, 1.0, 0.855, 0.7758, 1.0, 1.0, 0.855, 0.7758, 1.0, 1.0, 0.855, 0.7758, 1.0, 1.0, 0.855, 0.7758, 1.0, 1.0, 0.855, 0.7758, 1.0, 1.0, 0.855, 0.7758, 1.0, 1.0, 0.855, 0.7758, 1.0, 1.0, 0.855, 0.7758, 1.0, 1.0, 0.9473, 0.9131, 1.0, 1.0, 0.8714, 0.7991, 1.0, 1.0, 0.8632, 0.7835, 1.0, 1.0, 0.855, 0.7758, 1.0, 1.0, 0.855, 0.7758, 1.0, 1.0, 0.855, 0.7758, 1.0, 1.0, 0.855, 0.7758, 1.0, 1.0, 0.855, 0.7758, 1.0, 1.0, 0.855, 0.7758, 1.0, 1.0, 0.855, 0.7758, 1.0, 1.0, 0.855, 0.7835, 1.0, 1.0, 0.855, 0.7758, 1.0, 1.0, 0.855, 0.7758, 1.0, 1.0, 0.855, 0.7758, 1.0, 1.0, 0.855, 0.7758, 1.0, 1.0, 0.855, 0.7758, 1.0, 1.0, 0.855, 0.7758, 1.0, 1.0, 0.855, 0.7758, 1.0, 1.0, 0.855, 0.7758, 1.0, 1.0, 0.9473, 0.9131, 1.0, 1.0, 0.8632, 0.7913, 1.0, 1.0, 0.855, 0.7758, 1.0, 1.0, 0.855, 0.7758, 1.0, 1.0, 0.855, 0.7758, 1.0, 1.0, 0.855, 0.7758, 1.0, 1.0, 0.855, 0.7758, 1.0, 1.0, 0.855, 0.7758, 1.0, 1.0, 0.855, 0.7758, 1.0, 1.0, 0.855, 0.7758, 1.0, 1.0, 0.855, 0.7758, 1.0, 1.0, 0.8879, 0.8148, 1.0, 1.0, 0.8632, 0.7913, 1.0, 1.0, 0.9473, 0.9131, 1.0, 1.0, 0.855, 0.7758, 1.0, 1.0, 0.8632, 0.7913, 1.0, 1.0, 0.8632, 0.7913, 1.0, 1.0, 0.855, 0.7758, 1.0, 1.0, 0.855, 0.7835, 1.0, 1.0, 0.855, 0.7758, 1.0, 1.0, 0.855, 0.7758, 1.0, 1.0, 0.855, 0.7758, 1.0, 1.0, 0.9473, 0.9131, 1.0, 1.0, 0.855, 0.7835, 1.0, 1.0, 0.855, 0.7758, 1.0, 1.0, 0.855, 0.7758, 1.0, 1.0, 0.855, 0.7758, 1.0, 1.0, 0.9473, 0.9131, 1.0, 1.0, 0.855, 0.7758, 1.0, 1.0, 0.855, 0.7758, 1.0, 1.0, 0.855, 0.7758, 1.0, 1.0, 0.855, 0.7758, 1.0, 1.0, 0.855, 0.7835, 1.0, 1.0, 0.855, 0.7758, 1.0, 1.0, 0.8632, 0.7913, 1.0])
me_cube_002.use_remesh_fix_poles = True
me_cube_002.use_remesh_preserve_attributes = False
me_cube_002.use_mirror_vertex_groups = False
me_cube_002.update()

# ---- objects
ob_light = bpy.data.objects.new('Light', light_light)
ob_camera = bpy.data.objects.new('Camera', cam_camera)
ob_cube = bpy.data.objects.new('Cube', me_cube_002)

# ---- transforms, parenting, visibility, modifiers, constraints
ob_light.location = (4.076, 1.005, 5.904)
ob_light.rotation_euler = (0.6503, 0.05522, 1.866)
ob_light.lock_rotations_4d = False
ob_light.empty_display_type = 'ARROWS'
ob_light.color = (0.0, 0.0, 0.0, 0.0)
ob_light.lineart.crease_threshold = 0.0
ob_camera.location = (7.359, -6.926, 4.958)
ob_camera.rotation_euler = (1.109, 0.0, 0.8149)
ob_camera.lock_rotations_4d = False
ob_camera.empty_display_type = 'ARROWS'
ob_camera.color = (0.0, 0.0, 0.0, 0.0)
ob_camera.display_type = 'WIRE'
ob_camera.lineart.crease_threshold = 0.0
ob_cube.location = (0.0, 0.0, 0.0)
ob_cube.scale = (1.713, 1.713, 1.713)
ob_cube.lineart.crease_threshold = 0.0

# ---- collection membership
col_collection.objects.link(ob_light)
col_collection.objects.link(ob_camera)
col_collection.objects.link(ob_cube)

# ---- scene / render settings (as saved in the file)
scene.camera = ob_camera
scene.frame_start = 1; scene.frame_end = 250; scene.frame_set(1)
scene.render.engine = 'BLENDER_EEVEE_NEXT'
scene.cycles.use_denoising = False
scene.cycles.samples = 128
scene.cycles.sampling_pattern = 'TABULATED_SOBOL'
scene.cycles.use_adaptive_sampling = False
scene.cycles.use_light_tree = False
scene.view_settings.view_transform = 'Filmic'
bpy.context.view_layer.update()
